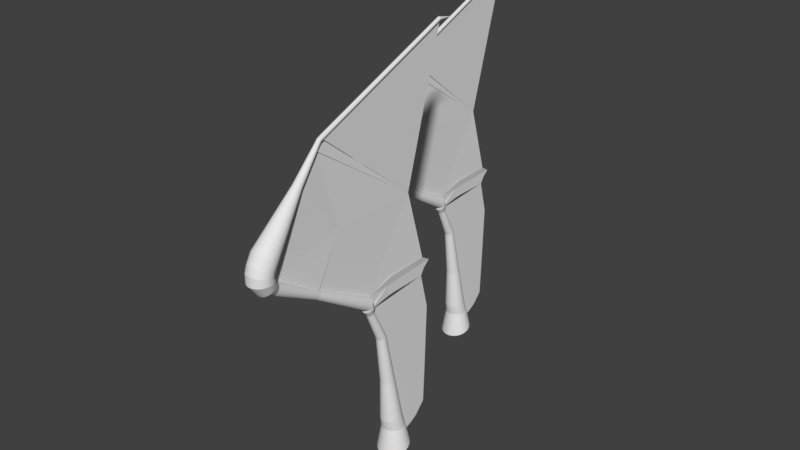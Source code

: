 # Source: wings_first_try_bigger.blend  (saved by Blender 2.78.0; exported with 4.5.12 LTS)
import bpy
from mathutils import Matrix  # noqa: F401  (used for matrix-valued properties, if any)

bpy.ops.wm.read_factory_settings(use_empty=True)
scene = bpy.context.scene
scene.name = 'Scene'

# ---- collections
col_collection_1 = bpy.data.collections.new('Collection 1'); scene.collection.children.link(col_collection_1)

# ---- world
world_world = bpy.data.worlds.new('World'); scene.world = world_world
world_world.color = (0.05088, 0.05088, 0.05088)
world_world.use_sun_shadow = False
world_world.sun_shadow_jitter_overblur = 0.0
world_world.cycles.sampling_method = 'MANUAL'

# ---- meshes
me_cylinder_001 = bpy.data.meshes.new('Cylinder.001')
me_cylinder_001.from_pydata([(-4.619e-08, 1.428, -0.6086), (0.0, 1.095, 1.0), (0.271, 1.402, -0.6162), (0.1951, 1.076, 1.0), (0.5315, 1.326, -0.6384), (0.3827, 1.019, 1.0), (0.7717, 1.203, -0.6746), (0.5556, 0.9267, 1.0), (0.9821, 1.038, -0.7233), (0.7071, 0.8023, 1.0), (1.155, 0.8356, -0.7826), (0.8315, 0.6508, 1.0), (1.283, 0.6052, -0.8502), (0.9239, 0.4779, 1.0), (1.362, 0.3552, -0.9237), (0.9808, 0.2903, 1.0), (1.389, 0.09523, -1.0), (1.0, 0.09523, 1.0), (1.362, -0.1648, -1.076), (0.9808, -0.09986, 1.0), (1.283, -0.4148, -1.15), (0.9239, -0.2875, 1.0), (1.155, -0.6452, -1.217), (0.8315, -0.4603, 1.0), (0.9821, -0.8471, -1.277), (0.7071, -0.6119, 1.0), (0.7717, -1.013, -1.325), (0.5556, -0.7362, 1.0), (0.5315, -1.136, -1.362), (0.3827, -0.8286, 1.0), (0.271, -1.212, -1.384), (0.1951, -0.8856, 1.0), (-4.988e-07, -1.237, -1.391), (-3.258e-07, -0.9048, 1.0), (-0.271, -1.212, -1.384), (-0.1951, -0.8856, 1.0), (-0.5315, -1.136, -1.362), (-0.3827, -0.8286, 1.0), (-0.7717, -1.013, -1.325), (-0.5556, -0.7362, 1.0), (-0.9821, -0.8471, -1.277), (-0.7071, -0.6119, 1.0), (-1.155, -0.6452, -1.217), (-0.8315, -0.4603, 1.0), (-1.283, -0.4148, -1.15), (-0.9239, -0.2875, 1.0), (-1.362, -0.1648, -1.076), (-0.9808, -0.09986, 1.0), (-1.389, 0.09523, -1.0), (-1.0, 0.09523, 1.0), (-1.362, 0.3552, -0.9237), (-0.9808, 0.2903, 1.0), (-1.283, 0.6052, -0.8502), (-0.9239, 0.4779, 1.0), (-1.155, 0.8356, -0.7826), (-0.8315, 0.6508, 1.0), (-0.9821, 1.038, -0.7233), (-0.7071, 0.8023, 1.0), (-0.7717, 1.203, -0.6746), (-0.5556, 0.9267, 1.0), (-0.5315, 1.326, -0.6384), (-0.3827, 1.019, 1.0), (-0.271, 1.402, -0.6162), (-0.1951, 1.076, 1.0), (0.0, 1.058, 1.0), (0.1951, 1.039, 1.0), (0.3827, 0.9824, 1.0), (0.5556, 0.89, 1.0), (0.7071, 0.7656, 1.0), (0.8315, 0.6141, 1.0), (0.9239, 0.4412, 1.0), (0.9808, 0.2536, 1.0), (1.0, 0.05849, 1.0), (0.9808, -0.1366, 1.0), (0.9239, -0.3242, 1.0), (0.8315, -0.4971, 1.0), (0.7071, -0.6486, 1.0), (0.5556, -0.773, 1.0), (0.3827, -0.8654, 1.0), (0.1951, -0.9223, 1.0), (-3.258e-07, -0.9415, 1.0), (-0.1951, -0.9223, 1.0), (-0.3827, -0.8654, 1.0), (-0.5556, -0.773, 1.0), (-0.7071, -0.6486, 1.0), (-0.8315, -0.4971, 1.0), (-0.9239, -0.3242, 1.0), (-0.9808, -0.1366, 1.0), (-1.0, 0.05849, 1.0), (-0.9808, 0.2536, 1.0), (-0.9239, 0.4412, 1.0), (-0.8315, 0.6141, 1.0), (-0.7071, 0.7656, 1.0), (-0.5556, 0.89, 1.0), (-0.3827, 0.9824, 1.0), (-0.1951, 1.039, 1.0), (1.009e-08, 0.6991, 2.231), (0.1785, 0.6819, 2.227), (0.3502, 0.6308, 2.217), (0.5084, 0.5478, 2.201), (0.647, 0.4362, 2.179), (0.7608, 0.3001, 2.152), (0.8454, 0.1449, 2.122), (0.8974, -0.02353, 2.089), (0.915, -0.1987, 2.054), (0.8974, -0.3738, 2.02), (0.8454, -0.5423, 1.987), (0.7608, -0.6975, 1.956), (0.647, -0.8335, 1.929), (0.5084, -0.9452, 1.907), (0.3502, -1.028, 1.891), (0.1785, -1.079, 1.881), (-2.881e-07, -1.097, 1.878), (-0.1785, -1.079, 1.881), (-0.3502, -1.028, 1.891), (-0.5084, -0.9452, 1.907), (-0.647, -0.8335, 1.929), (-0.7608, -0.6975, 1.956), (-0.8454, -0.5423, 1.987), (-0.8974, -0.3738, 2.02), (-0.915, -0.1987, 2.054), (-0.8974, -0.02353, 2.089), (-0.8454, 0.1449, 2.122), (-0.7608, 0.3001, 2.152), (-0.647, 0.4362, 2.179), (-0.5084, 0.5478, 2.201), (-0.3502, 0.6308, 2.217), (-0.1785, 0.6819, 2.227), (6.186e-08, -0.04606, 5.91), (0.1181, -0.05747, 5.908), (0.2316, -0.09127, 5.901), (0.3362, -0.1461, 5.891), (0.428, -0.22, 5.876), (0.5032, -0.31, 5.858), (0.5591, -0.4127, 5.838), (0.5936, -0.5241, 5.816), (0.6052, -0.6399, 5.794), (0.5936, -0.7558, 5.771), (0.5591, -0.8672, 5.749), (0.5032, -0.9698, 5.729), (0.428, -1.06, 5.711), (0.3362, -1.134, 5.697), (0.2316, -1.189, 5.686), (0.1181, -1.222, 5.679), (-1.353e-07, -1.234, 5.677), (-0.1181, -1.222, 5.679), (-0.2316, -1.189, 5.686), (-0.3362, -1.134, 5.697), (-0.428, -1.06, 5.711), (-0.5032, -0.9698, 5.729), (-0.5591, -0.8672, 5.749), (-0.5936, -0.7558, 5.771), (-0.6052, -0.6399, 5.794), (-0.5936, -0.5241, 5.816), (-0.5591, -0.4127, 5.838), (-0.5032, -0.31, 5.858), (-0.428, -0.22, 5.876), (-0.3362, -0.1461, 5.891), (-0.2316, -0.09127, 5.901), (-0.1181, -0.05747, 5.908), (-4.276e-06, -1.005, 10.43), (0.0826, -1.012, 10.43), (0.162, -1.034, 10.42), (0.2352, -1.07, 10.4), (0.2994, -1.117, 10.38), (0.3521, -1.176, 10.35), (0.3912, -1.242, 10.32), (0.4153, -1.314, 10.29), (0.4234, -1.389, 10.26), (0.4153, -1.464, 10.22), (0.3912, -1.537, 10.19), (0.3521, -1.603, 10.16), (0.2994, -1.661, 10.13), (0.2352, -1.709, 10.11), (0.162, -1.745, 10.09), (0.0826, -1.767, 10.08), (-4.414e-06, -1.774, 10.08), (-0.08261, -1.767, 10.08), (-0.162, -1.745, 10.09), (-0.2352, -1.709, 10.11), (-0.2994, -1.661, 10.13), (-0.3521, -1.603, 10.16), (-0.3912, -1.537, 10.19), (-0.4153, -1.464, 10.22), (-0.4234, -1.389, 10.26), (-0.4153, -1.314, 10.29), (-0.3912, -1.242, 10.32), (-0.3521, -1.176, 10.35), (-0.2994, -1.117, 10.38), (-0.2352, -1.07, 10.4), (-0.162, -1.034, 10.42), (-0.08261, -1.012, 10.43), (-4.283e-06, -2.325, 13.11), (0.06666, -2.331, 13.1), (0.1308, -2.349, 13.09), (0.1898, -2.378, 13.08), (0.2416, -2.416, 13.06), (0.2841, -2.463, 13.04), (0.3157, -2.517, 13.02), (0.3352, -2.575, 12.99), (0.3417, -2.636, 12.96), (0.3352, -2.696, 12.93), (0.3157, -2.755, 12.91), (0.2841, -2.808, 12.88), (0.2416, -2.855, 12.86), (0.1898, -2.894, 12.84), (0.1308, -2.923, 12.83), (0.06666, -2.94, 12.82), (-4.394e-06, -2.946, 12.82), (-0.06667, -2.94, 12.82), (-0.1308, -2.923, 12.83), (-0.1899, -2.894, 12.84), (-0.2416, -2.855, 12.86), (-0.2841, -2.808, 12.88), (-0.3157, -2.755, 12.91), (-0.3352, -2.696, 12.93), (-0.3417, -2.636, 12.96), (-0.3352, -2.575, 12.99), (-0.3157, -2.517, 13.02), (-0.2841, -2.463, 13.04), (-0.2416, -2.416, 13.06), (-0.1899, -2.378, 13.08), (-0.1308, -2.349, 13.09), (-0.06667, -2.331, 13.1), (-4.289e-06, -2.348, 13.31), (0.0796, -2.356, 13.3), (0.1561, -2.378, 13.3), (0.2267, -2.413, 13.29), (0.2885, -2.462, 13.27), (0.3393, -2.521, 13.25), (0.377, -2.588, 13.23), (0.4002, -2.66, 13.2), (0.408, -2.736, 13.18), (0.4002, -2.812, 13.16), (0.377, -2.884, 13.13), (0.3393, -2.952, 13.11), (0.2885, -3.01, 13.09), (0.2267, -3.059, 13.07), (0.1561, -3.094, 13.06), (0.0796, -3.116, 13.06), (-4.422e-06, -3.124, 13.05), (-0.07961, -3.116, 13.06), (-0.1562, -3.094, 13.06), (-0.2267, -3.059, 13.07), (-0.2885, -3.01, 13.09), (-0.3393, -2.952, 13.11), (-0.377, -2.884, 13.13), (-0.4002, -2.812, 13.16), (-0.408, -2.736, 13.18), (-0.4002, -2.66, 13.2), (-0.377, -2.588, 13.23), (-0.3393, -2.521, 13.25), (-0.2885, -2.462, 13.27), (-0.2267, -2.413, 13.29), (-0.1562, -2.378, 13.3), (-0.07961, -2.356, 13.3), (-5.255e-06, -2.335, 13.66), (0.1032, -2.345, 13.65), (0.2024, -2.374, 13.64), (0.2939, -2.42, 13.63), (0.3741, -2.483, 13.61), (0.4398, -2.559, 13.58), (0.4887, -2.646, 13.56), (0.5188, -2.74, 13.53), (0.529, -2.838, 13.49), (0.5188, -2.936, 13.46), (0.4887, -3.031, 13.43), (0.4398, -3.118, 13.4), (0.3741, -3.194, 13.38), (0.2939, -3.256, 13.36), (0.2024, -3.303, 13.34), (0.1032, -3.331, 13.33), (-5.427e-06, -3.341, 13.33), (-0.1032, -3.331, 13.33), (-0.2024, -3.303, 13.34), (-0.2939, -3.256, 13.36), (-0.3741, -3.194, 13.38), (-0.4399, -3.118, 13.4), (-0.4887, -3.031, 13.43), (-0.5188, -2.936, 13.46), (-0.529, -2.838, 13.49), (-0.5188, -2.74, 13.53), (-0.4887, -2.646, 13.56), (-0.4398, -2.559, 13.58), (-0.3741, -2.483, 13.61), (-0.2939, -2.42, 13.63), (-0.2024, -2.374, 13.64), (-0.1032, -2.345, 13.65), (-4.785e-06, -2.643, 14.41), (0.1121, -2.65, 14.4), (0.2199, -2.669, 14.38), (0.3193, -2.701, 14.34), (0.4064, -2.744, 14.28), (0.4779, -2.797, 14.21), (0.531, -2.856, 14.13), (0.5637, -2.921, 14.04), (0.5747, -2.988, 13.95), (0.5637, -3.056, 13.86), (0.531, -3.12, 13.78), (0.4779, -3.18, 13.7), (0.4064, -3.232, 13.63), (0.3193, -3.275, 13.57), (0.2199, -3.307, 13.53), (0.1121, -3.327, 13.5), (-4.972e-06, -3.333, 13.49), (-0.1121, -3.327, 13.5), (-0.2199, -3.307, 13.53), (-0.3193, -3.275, 13.57), (-0.4064, -3.232, 13.63), (-0.4779, -3.18, 13.7), (-0.531, -3.12, 13.78), (-0.5637, -3.056, 13.86), (-0.5747, -2.988, 13.95), (-0.5637, -2.921, 14.04), (-0.531, -2.856, 14.13), (-0.4779, -2.797, 14.21), (-0.4064, -2.744, 14.28), (-0.3193, -2.701, 14.34), (-0.2199, -2.669, 14.38), (-0.1121, -2.65, 14.4), (-9.178e-06, -8.088, 17.4), (0.0688, -8.092, 17.4), (0.135, -8.104, 17.38), (0.1959, -8.123, 17.35), (0.2494, -8.15, 17.32), (0.2932, -8.182, 17.28), (0.3258, -8.218, 17.23), (0.3459, -8.258, 17.17), (0.3527, -8.299, 17.12), (0.3459, -8.341, 17.06), (0.3258, -8.38, 17.01), (0.2932, -8.417, 16.96), (0.2494, -8.449, 16.92), (0.1959, -8.475, 16.88), (0.135, -8.495, 16.86), (0.0688, -8.507, 16.84), (-9.293e-06, -8.511, 16.84), (-0.06882, -8.507, 16.84), (-0.135, -8.495, 16.86), (-0.196, -8.475, 16.88), (-0.2494, -8.449, 16.92), (-0.2933, -8.417, 16.96), (-0.3259, -8.38, 17.01), (-0.3459, -8.341, 17.06), (-0.3527, -8.299, 17.12), (-0.3459, -8.258, 17.17), (-0.3259, -8.218, 17.23), (-0.2933, -8.182, 17.28), (-0.2494, -8.15, 17.32), (-0.196, -8.123, 17.35), (-0.135, -8.104, 17.38), (-0.06882, -8.092, 17.4), (-9.177e-06, -12.1, 19.97), (0.106, -12.11, 19.96), (0.2079, -12.13, 19.93), (0.3019, -12.16, 19.89), (0.3842, -12.2, 19.84), (0.4518, -12.25, 19.77), (0.502, -12.31, 19.7), (0.5329, -12.37, 19.62), (0.5433, -12.43, 19.53), (0.5329, -12.49, 19.45), (0.502, -12.56, 19.37), (0.4518, -12.61, 19.29), (0.3842, -12.66, 19.22), (0.3019, -12.7, 19.17), (0.2079, -12.73, 19.13), (0.106, -12.75, 19.11), (-9.354e-06, -12.76, 19.1), (-0.106, -12.75, 19.11), (-0.2079, -12.73, 19.13), (-0.3019, -12.7, 19.17), (-0.3842, -12.66, 19.22), (-0.4518, -12.61, 19.29), (-0.502, -12.56, 19.37), (-0.5329, -12.49, 19.45), (-0.5433, -12.43, 19.53), (-0.5329, -12.37, 19.62), (-0.502, -12.31, 19.7), (-0.4518, -12.25, 19.77), (-0.3842, -12.2, 19.84), (-0.3019, -12.16, 19.89), (-0.2079, -12.13, 19.93), (-0.106, -12.11, 19.96), (-9.189e-06, -12.4, 20.52), (0.1641, -12.41, 20.51), (0.3219, -12.45, 20.48), (0.4673, -12.51, 20.43), (0.5948, -12.59, 20.37), (0.6994, -12.7, 20.29), (0.7771, -12.81, 20.2), (0.825, -12.94, 20.11), (0.8411, -13.07, 20.01), (0.825, -13.2, 19.91), (0.7771, -13.32, 19.81), (0.6994, -13.44, 19.73), (0.5948, -13.54, 19.65), (0.4673, -13.62, 19.59), (0.3219, -13.68, 19.54), (0.1641, -13.72, 19.51), (-9.463e-06, -13.74, 19.5), (-0.1641, -13.72, 19.51), (-0.3219, -13.68, 19.54), (-0.4673, -13.62, 19.59), (-0.5948, -13.54, 19.65), (-0.6994, -13.44, 19.73), (-0.7771, -13.32, 19.81), (-0.825, -13.2, 19.91), (-0.8412, -13.07, 20.01), (-0.825, -12.94, 20.11), (-0.7771, -12.81, 20.2), (-0.6994, -12.7, 20.29), (-0.5948, -12.59, 20.37), (-0.4673, -12.51, 20.43), (-0.3219, -12.45, 20.48), (-0.1641, -12.41, 20.51), (-9.191e-06, -12.49, 20.64), (0.1981, -12.51, 20.64), (0.3886, -12.57, 20.63), (0.5642, -12.66, 20.63), (0.7181, -12.78, 20.62), (0.8444, -12.94, 20.61), (0.9382, -13.11, 20.6), (0.996, -13.3, 20.59), (1.016, -13.5, 20.58), (0.996, -13.7, 20.57), (0.9382, -13.89, 20.56), (0.8444, -14.07, 20.55), (0.7181, -14.22, 20.54), (0.5642, -14.34, 20.53), (0.3886, -14.44, 20.53), (0.1981, -14.5, 20.52), (-9.522e-06, -14.52, 20.52), (-0.1981, -14.5, 20.52), (-0.3886, -14.44, 20.53), (-0.5642, -14.34, 20.53), (-0.7181, -14.22, 20.54), (-0.8444, -14.07, 20.55), (-0.9382, -13.89, 20.56), (-0.996, -13.7, 20.57), (-1.016, -13.5, 20.58), (-0.996, -13.3, 20.59), (-0.9382, -13.11, 20.6), (-0.8444, -12.94, 20.61), (-0.7181, -12.78, 20.62), (-0.5642, -12.66, 20.63), (-0.3886, -12.57, 20.63), (-0.1981, -12.51, 20.64), (-9.668e-06, -12.55, 20.76), (0.1981, -12.57, 20.77), (0.3886, -12.63, 20.78), (0.5642, -12.72, 20.81), (0.7181, -12.84, 20.84), (0.8444, -12.99, 20.89), (0.9382, -13.16, 20.94), (0.996, -13.34, 20.99), (1.016, -13.53, 21.05), (0.996, -13.72, 21.1), (0.9382, -13.9, 21.16), (0.8444, -14.07, 21.2), (0.7181, -14.22, 21.25), (0.5642, -14.34, 21.28), (0.3886, -14.43, 21.31), (0.1981, -14.48, 21.33), (-9.999e-06, -14.5, 21.33), (-0.1981, -14.48, 21.33), (-0.3886, -14.43, 21.31), (-0.5642, -14.34, 21.28), (-0.7181, -14.22, 21.25), (-0.8444, -14.07, 21.2), (-0.9382, -13.9, 21.16), (-0.996, -13.72, 21.1), (-1.016, -13.53, 21.05), (-0.996, -13.34, 20.99), (-0.9382, -13.16, 20.94), (-0.8444, -12.99, 20.89), (-0.7181, -12.84, 20.84), (-0.5642, -12.72, 20.81), (-0.3886, -12.63, 20.78), (-0.1981, -12.57, 20.77), (-9.664e-06, -12.52, 20.98), (0.1981, -12.53, 20.99), (0.3886, -12.58, 21.02), (0.5642, -12.67, 21.06), (0.7181, -12.78, 21.12), (0.8444, -12.91, 21.2), (0.9382, -13.06, 21.28), (0.996, -13.23, 21.37), (1.016, -13.4, 21.47), (0.996, -13.58, 21.56), (0.9382, -13.75, 21.66), (0.8444, -13.9, 21.74), (0.7181, -14.03, 21.82), (0.5642, -14.14, 21.88), (0.3886, -14.23, 21.92), (0.1981, -14.28, 21.95), (-9.995e-06, -14.29, 21.96), (-0.1981, -14.28, 21.95), (-0.3886, -14.23, 21.92), (-0.5642, -14.14, 21.88), (-0.7181, -14.03, 21.82), (-0.8444, -13.9, 21.74), (-0.9382, -13.75, 21.66), (-0.996, -13.58, 21.56), (-1.016, -13.4, 21.47), (-0.996, -13.23, 21.37), (-0.9382, -13.06, 21.28), (-0.8444, -12.91, 21.2), (-0.7181, -12.78, 21.12), (-0.5642, -12.67, 21.06), (-0.3886, -12.58, 21.02), (-0.1981, -12.53, 20.99), (-8.723e-06, -12.25, 21.5), (0.1981, -12.26, 21.51), (0.3886, -12.31, 21.55), (0.5642, -12.38, 21.61), (0.7181, -12.48, 21.69), (0.8444, -12.59, 21.79), (0.9382, -12.73, 21.9), (0.996, -12.87, 22.03), (1.016, -13.03, 22.15), (0.996, -13.18, 22.28), (0.9382, -13.32, 22.4), (0.8444, -13.46, 22.52), (0.7181, -13.58, 22.62), (0.5642, -13.67, 22.7), (0.3886, -13.75, 22.76), (0.1981, -13.79, 22.79), (-9.054e-06, -13.8, 22.81), (-0.1981, -13.79, 22.79), (-0.3886, -13.75, 22.76), (-0.5642, -13.67, 22.7), (-0.7181, -13.58, 22.62), (-0.8444, -13.46, 22.52), (-0.9382, -13.32, 22.4), (-0.996, -13.18, 22.28), (-1.016, -13.03, 22.15), (-0.996, -12.87, 22.03), (-0.9382, -12.73, 21.9), (-0.8444, -12.59, 21.79), (-0.7181, -12.48, 21.69), (-0.5642, -12.38, 21.61), (-0.3886, -12.31, 21.55), (-0.1981, -12.26, 21.51), (-3.759e-06, -9.42, 25.87), (0.07302, -9.425, 25.87), (0.1432, -9.442, 25.89), (0.208, -9.468, 25.91), (0.2647, -9.504, 25.94), (0.3112, -9.547, 25.98), (0.3458, -9.597, 26.02), (0.3671, -9.651, 26.06), (0.3743, -9.706, 26.11), (0.3671, -9.762, 26.16), (0.3458, -9.816, 26.2), (0.3112, -9.866, 26.24), (0.2647, -9.909, 26.28), (0.208, -9.945, 26.31), (0.1432, -9.971, 26.33), (0.07302, -9.988, 26.35), (-3.881e-06, -9.993, 26.35), (-0.07303, -9.988, 26.35), (-0.1433, -9.971, 26.33), (-0.208, -9.945, 26.31), (-0.2647, -9.909, 26.28), (-0.3112, -9.866, 26.24), (-0.3458, -9.816, 26.2), (-0.3671, -9.762, 26.16), (-0.3743, -9.706, 26.11), (-0.3671, -9.651, 26.06), (-0.3458, -9.597, 26.02), (-0.3112, -9.547, 25.98), (-0.2647, -9.504, 25.94), (-0.208, -9.468, 25.91), (-0.1433, -9.442, 25.89), (-0.07303, -9.425, 25.87), (-5.149e-06, -7.8, 28.04), (0.04244, -7.803, 28.05), (0.08326, -7.812, 28.05), (0.1209, -7.828, 28.07), (0.1538, -7.848, 28.08), (0.1809, -7.874, 28.11), (0.201, -7.902, 28.13), (0.2134, -7.934, 28.16), (0.2176, -7.966, 28.18), (0.2134, -7.999, 28.21), (0.201, -8.03, 28.24), (0.1809, -8.059, 28.26), (0.1538, -8.084, 28.28), (0.1209, -8.105, 28.3), (0.08326, -8.12, 28.31), (0.04244, -8.13, 28.32), (-5.22e-06, -8.133, 28.32), (-0.04245, -8.13, 28.32), (-0.08327, -8.12, 28.31), (-0.1209, -8.105, 28.3), (-0.1539, -8.084, 28.28), (-0.1809, -8.059, 28.26), (-0.201, -8.03, 28.24), (-0.2134, -7.999, 28.21), (-0.2176, -7.966, 28.18), (-0.2134, -7.934, 28.16), (-0.201, -7.902, 28.13), (-0.1809, -7.874, 28.11), (-0.1539, -7.848, 28.08), (-0.1209, -7.828, 28.07), (-0.08327, -7.812, 28.05), (-0.04245, -7.803, 28.05), (-4.204e-06, -7.515, 28.43), (0.03706, -7.518, 28.43), (0.0727, -7.526, 28.44), (0.1055, -7.539, 28.45), (0.1343, -7.557, 28.46), (0.158, -7.579, 28.48), (0.1755, -7.605, 28.5), (0.1863, -7.632, 28.52), (0.19, -7.66, 28.55), (0.1863, -7.689, 28.57), (0.1755, -7.716, 28.6), (0.158, -7.741, 28.62), (0.1343, -7.763, 28.63), (0.1055, -7.781, 28.65), (0.0727, -7.795, 28.66), (0.03706, -7.803, 28.67), (-4.265e-06, -7.806, 28.67), (-0.03707, -7.803, 28.67), (-0.0727, -7.795, 28.66), (-0.1055, -7.781, 28.65), (-0.1343, -7.763, 28.63), (-0.158, -7.741, 28.62), (-0.1755, -7.716, 28.6), (-0.1863, -7.689, 28.57), (-0.19, -7.66, 28.55), (-0.1863, -7.632, 28.52), (-0.1755, -7.605, 28.5), (-0.158, -7.579, 28.48), (-0.1343, -7.557, 28.46), (-0.1055, -7.539, 28.45), (-0.0727, -7.526, 28.44), (-0.03707, -7.518, 28.43), (-5.631e-06, -7.415, 28.58), (0.03706, -7.416, 28.58), (0.07269, -7.421, 28.59), (0.1055, -7.428, 28.6), (0.1343, -7.438, 28.63), (0.158, -7.449, 28.65), (0.1755, -7.463, 28.68), (0.1863, -7.477, 28.71), (0.19, -7.492, 28.75), (0.1863, -7.507, 28.78), (0.1755, -7.521, 28.82), (0.158, -7.535, 28.85), (0.1343, -7.546, 28.87), (0.1055, -7.556, 28.89), (0.07269, -7.563, 28.91), (0.03706, -7.568, 28.92), (-5.693e-06, -7.569, 28.92), (-0.03707, -7.568, 28.92), (-0.07271, -7.563, 28.91), (-0.1055, -7.556, 28.89), (-0.1343, -7.546, 28.87), (-0.158, -7.535, 28.85), (-0.1755, -7.521, 28.82), (-0.1863, -7.507, 28.78), (-0.19, -7.492, 28.75), (-0.1863, -7.477, 28.71), (-0.1755, -7.463, 28.68), (-0.158, -7.449, 28.65), (-0.1343, -7.438, 28.63), (-0.1055, -7.428, 28.6), (-0.0727, -7.421, 28.59), (-0.03707, -7.416, 28.58), (-6.589e-06, -7.144, 28.7), (0.03706, -7.145, 28.7), (0.07269, -7.149, 28.71), (0.1055, -7.156, 28.73), (0.1343, -7.165, 28.75), (0.158, -7.176, 28.77), (0.1755, -7.189, 28.8), (0.1863, -7.202, 28.84), (0.19, -7.217, 28.87), (0.1863, -7.231, 28.91), (0.1755, -7.245, 28.94), (0.158, -7.257, 28.97), (0.1343, -7.268, 29.0), (0.1055, -7.278, 29.02), (0.07269, -7.284, 29.03), (0.03706, -7.289, 29.04), (-6.651e-06, -7.29, 29.05), (-0.03707, -7.289, 29.04), (-0.07271, -7.284, 29.03), (-0.1056, -7.278, 29.02), (-0.1343, -7.268, 29.0), (-0.158, -7.257, 28.97), (-0.1755, -7.245, 28.94), (-0.1863, -7.231, 28.91), (-0.19, -7.217, 28.87), (-0.1863, -7.202, 28.84), (-0.1755, -7.189, 28.8), (-0.158, -7.176, 28.77), (-0.1343, -7.165, 28.75), (-0.1055, -7.156, 28.73), (-0.07271, -7.149, 28.71), (-0.03707, -7.145, 28.7), (-5.222e-05, 5.455, 33.99), (0.03151, 5.454, 33.99), (0.06186, 5.451, 34.0), (0.08983, 5.445, 34.01), (0.1143, 5.437, 34.03), (0.1345, 5.428, 34.05), (0.1494, 5.417, 34.08), (0.1586, 5.405, 34.11), (0.1617, 5.393, 34.13), (0.1586, 5.381, 34.16), (0.1494, 5.369, 34.19), (0.1345, 5.358, 34.22), (0.1143, 5.349, 34.24), (0.08983, 5.341, 34.26), (0.06186, 5.335, 34.27), (0.03151, 5.332, 34.28), (-5.227e-05, 5.331, 34.28), (-0.03161, 5.332, 34.28), (-0.06196, 5.335, 34.27), (-0.08993, 5.341, 34.26), (-0.1144, 5.349, 34.24), (-0.1346, 5.358, 34.22), (-0.1495, 5.369, 34.19), (-0.1587, 5.381, 34.16), (-0.1618, 5.393, 34.13), (-0.1587, 5.405, 34.11), (-0.1495, 5.417, 34.08), (-0.1346, 5.428, 34.05), (-0.1144, 5.437, 34.03), (-0.08993, 5.445, 34.01), (-0.06196, 5.451, 34.0), (-0.03161, 5.454, 33.99), (-5.745e-05, 6.807, 33.96), (-8.723e-06, -12.25, 21.5), (-8.723e-06, -5.87, 21.5), (-8.723e-06, 1.901, 21.45), (-4.785e-06, -0.8156, 16.11), (0.1121, -0.3024, 15.17), (0.1121, 0.2698, 15.19), (-5.258e-06, -0.5705, 14.4), (-5.261e-06, 0.04608, 14.44), (-4.294e-06, -0.4452, 13.94), (-4.294e-06, 0.07572, 13.94), (-4.286e-06, -0.5394, 13.48), (-4.286e-06, 0.226, 13.54), (-4.286e-06, 1.13, 13.53), (-4.286e-06, 3.555, 13.52), (0.1121, 1.057, 15.22), (0.1121, 1.057, 15.22), (0.1121, 3.543, 15.24), (-5.261e-06, 0.9072, 14.5), (-5.262e-06, 4.528, 14.62), (-4.295e-06, 1.064, 14.02), (-4.295e-06, 3.922, 14.11), (-4.276e-06, -0.1884, 10.6), (-4.276e-06, 0.5643, 10.5), (-4.276e-06, 1.342, 10.39), (-4.276e-06, 4.347, 10.36), (-4.619e-08, 1.814, -0.4249), (-4.619e-08, 2.365, -0.2045), (-4.619e-08, 3.063, 0.1813), (-4.619e-08, 4.0, 1.173), (-4.619e-08, 4.127, 4.03), (-4.619e-08, 4.127, 4.03)], [(512, 737), (289, 741), (224, 745), (742, 751), (751, 752), (160, 758), (758, 759), (759, 760), (760, 761), (747, 758), (748, 759), (749, 760), (740, 741), (765, 766), (766, 767), (760, 764), (759, 763), (758, 762)], [(0, 1, 3, 2), (2, 3, 5, 4), (4, 5, 7, 6), (6, 7, 9, 8), (8, 9, 11, 10), (10, 11, 13, 12), (12, 13, 15, 14), (14, 15, 17, 16), (16, 17, 19, 18), (18, 19, 21, 20), (20, 21, 23, 22), (22, 23, 25, 24), (24, 25, 27, 26), (26, 27, 29, 28), (28, 29, 31, 30), (30, 31, 33, 32), (32, 33, 35, 34), (34, 35, 37, 36), (36, 37, 39, 38), (38, 39, 41, 40), (40, 41, 43, 42), (42, 43, 45, 44), (44, 45, 47, 46), (46, 47, 49, 48), (48, 49, 51, 50), (50, 51, 53, 52), (52, 53, 55, 54), (54, 55, 57, 56), (56, 57, 59, 58), (58, 59, 61, 60), (51, 49, 88, 89), (60, 61, 63, 62), (62, 63, 1, 0), (0, 2, 4, 6, 8, 10, 12, 14, 16, 18, 20, 22, 24, 26, 28, 30, 32, 34, 36, 38, 40, 42, 44, 46, 48, 50, 52, 54, 56, 58, 60, 62), (70, 69, 101, 102), (7, 5, 66, 67), (25, 23, 75, 76), (43, 41, 84, 85), (61, 59, 93, 94), (17, 15, 71, 72), (35, 33, 80, 81), (53, 51, 89, 90), (9, 7, 67, 68), (27, 25, 76, 77), (45, 43, 85, 86), (63, 61, 94, 95), (19, 17, 72, 73), (37, 35, 81, 82), (55, 53, 90, 91), (11, 9, 68, 69), (29, 27, 77, 78), (47, 45, 86, 87), (3, 1, 64, 65), (1, 63, 95, 64), (21, 19, 73, 74), (39, 37, 82, 83), (57, 55, 91, 92), (13, 11, 69, 70), (31, 29, 78, 79), (49, 47, 87, 88), (5, 3, 65, 66), (23, 21, 74, 75), (41, 39, 83, 84), (59, 57, 92, 93), (15, 13, 70, 71), (33, 31, 79, 80), (105, 104, 136, 137), (84, 83, 115, 116), (71, 70, 102, 103), (85, 84, 116, 117), (72, 71, 103, 104), (86, 85, 117, 118), (73, 72, 104, 105), (87, 86, 118, 119), (74, 73, 105, 106), (88, 87, 119, 120), (75, 74, 106, 107), (89, 88, 120, 121), (76, 75, 107, 108), (90, 89, 121, 122), (77, 76, 108, 109), (91, 90, 122, 123), (78, 77, 109, 110), (65, 64, 96, 97), (92, 91, 123, 124), (79, 78, 110, 111), (66, 65, 97, 98), (93, 92, 124, 125), (80, 79, 111, 112), (67, 66, 98, 99), (94, 93, 125, 126), (81, 80, 112, 113), (68, 67, 99, 100), (95, 94, 126, 127), (82, 81, 113, 114), (69, 68, 100, 101), (64, 95, 127, 96), (83, 82, 114, 115), (154, 153, 185, 186), (119, 118, 150, 151), (106, 105, 137, 138), (120, 119, 151, 152), (107, 106, 138, 139), (121, 120, 152, 153), (108, 107, 139, 140), (122, 121, 153, 154), (109, 108, 140, 141), (123, 122, 154, 155), (110, 109, 141, 142), (97, 96, 128, 129), (124, 123, 155, 156), (111, 110, 142, 143), (98, 97, 129, 130), (125, 124, 156, 157), (112, 111, 143, 144), (99, 98, 130, 131), (126, 125, 157, 158), (113, 112, 144, 145), (100, 99, 131, 132), (127, 126, 158, 159), (114, 113, 145, 146), (101, 100, 132, 133), (96, 127, 159, 128), (115, 114, 146, 147), (102, 101, 133, 134), (116, 115, 147, 148), (103, 102, 134, 135), (117, 116, 148, 149), (104, 103, 135, 136), (118, 117, 149, 150), (162, 161, 193, 194), (141, 140, 172, 173), (155, 154, 186, 187), (142, 141, 173, 174), (129, 128, 160, 161), (156, 155, 187, 188), (143, 142, 174, 175), (130, 129, 161, 162), (157, 156, 188, 189), (144, 143, 175, 176), (131, 130, 162, 163), (158, 157, 189, 190), (145, 144, 176, 177), (132, 131, 163, 164), (159, 158, 190, 191), (146, 145, 177, 178), (133, 132, 164, 165), (128, 159, 191, 160), (147, 146, 178, 179), (134, 133, 165, 166), (148, 147, 179, 180), (135, 134, 166, 167), (149, 148, 180, 181), (136, 135, 167, 168), (150, 149, 181, 182), (137, 136, 168, 169), (151, 150, 182, 183), (138, 137, 169, 170), (152, 151, 183, 184), (139, 138, 170, 171), (153, 152, 184, 185), (140, 139, 171, 172), (197, 196, 228, 229), (189, 188, 220, 221), (176, 175, 207, 208), (163, 162, 194, 195), (190, 189, 221, 222), (177, 176, 208, 209), (164, 163, 195, 196), (191, 190, 222, 223), (178, 177, 209, 210), (165, 164, 196, 197), (160, 191, 223, 192), (179, 178, 210, 211), (166, 165, 197, 198), (180, 179, 211, 212), (167, 166, 198, 199), (181, 180, 212, 213), (168, 167, 199, 200), (182, 181, 213, 214), (169, 168, 200, 201), (183, 182, 214, 215), (170, 169, 201, 202), (184, 183, 215, 216), (171, 170, 202, 203), (185, 184, 216, 217), (172, 171, 203, 204), (186, 185, 217, 218), (173, 172, 204, 205), (187, 186, 218, 219), (174, 173, 205, 206), (161, 160, 192, 193), (188, 187, 219, 220), (175, 174, 206, 207), (232, 231, 263, 264), (192, 223, 255, 224), (211, 210, 242, 243), (198, 197, 229, 230), (212, 211, 243, 244), (199, 198, 230, 231), (213, 212, 244, 245), (200, 199, 231, 232), (214, 213, 245, 246), (201, 200, 232, 233), (215, 214, 246, 247), (202, 201, 233, 234), (216, 215, 247, 248), (203, 202, 234, 235), (217, 216, 248, 249), (204, 203, 235, 236), (218, 217, 249, 250), (205, 204, 236, 237), (219, 218, 250, 251), (206, 205, 237, 238), (193, 192, 224, 225), (220, 219, 251, 252), (207, 206, 238, 239), (194, 193, 225, 226), (221, 220, 252, 253), (208, 207, 239, 240), (195, 194, 226, 227), (222, 221, 253, 254), (209, 208, 240, 241), (196, 195, 227, 228), (223, 222, 254, 255), (210, 209, 241, 242), (267, 266, 298, 299), (246, 245, 277, 278), (233, 232, 264, 265), (247, 246, 278, 279), (234, 233, 265, 266), (248, 247, 279, 280), (235, 234, 266, 267), (249, 248, 280, 281), (236, 235, 267, 268), (250, 249, 281, 282), (237, 236, 268, 269), (251, 250, 282, 283), (238, 237, 269, 270), (225, 224, 256, 257), (252, 251, 283, 284), (239, 238, 270, 271), (226, 225, 257, 258), (253, 252, 284, 285), (240, 239, 271, 272), (227, 226, 258, 259), (254, 253, 285, 286), (241, 240, 272, 273), (228, 227, 259, 260), (255, 254, 286, 287), (242, 241, 273, 274), (229, 228, 260, 261), (224, 255, 287, 256), (243, 242, 274, 275), (230, 229, 261, 262), (244, 243, 275, 276), (231, 230, 262, 263), (245, 244, 276, 277), (302, 301, 333, 334), (281, 280, 312, 313), (268, 267, 299, 300), (282, 281, 313, 314), (269, 268, 300, 301), (283, 282, 314, 315), (270, 269, 301, 302), (257, 256, 288, 289), (284, 283, 315, 316), (271, 270, 302, 303), (258, 257, 289, 290), (285, 284, 316, 317), (272, 271, 303, 304), (259, 258, 290, 291), (286, 285, 317, 318), (273, 272, 304, 305), (260, 259, 291, 292), (287, 286, 318, 319), (274, 273, 305, 306), (261, 260, 292, 293), (256, 287, 319, 288), (275, 274, 306, 307), (262, 261, 293, 294), (276, 275, 307, 308), (263, 262, 294, 295), (277, 276, 308, 309), (264, 263, 295, 296), (278, 277, 309, 310), (265, 264, 296, 297), (279, 278, 310, 311), (266, 265, 297, 298), (280, 279, 311, 312), (337, 336, 368, 369), (289, 288, 320, 321), (316, 315, 347, 348), (303, 302, 334, 335), (290, 289, 321, 322), (317, 316, 348, 349), (304, 303, 335, 336), (291, 290, 322, 323), (318, 317, 349, 350), (305, 304, 336, 337), (292, 291, 323, 324), (319, 318, 350, 351), (306, 305, 337, 338), (293, 292, 324, 325), (288, 319, 351, 320), (307, 306, 338, 339), (294, 293, 325, 326), (308, 307, 339, 340), (295, 294, 326, 327), (309, 308, 340, 341), (296, 295, 327, 328), (310, 309, 341, 342), (297, 296, 328, 329), (311, 310, 342, 343), (298, 297, 329, 330), (312, 311, 343, 344), (299, 298, 330, 331), (313, 312, 344, 345), (300, 299, 331, 332), (314, 313, 345, 346), (301, 300, 332, 333), (315, 314, 346, 347), (372, 371, 403, 404), (324, 323, 355, 356), (351, 350, 382, 383), (338, 337, 369, 370), (325, 324, 356, 357), (320, 351, 383, 352), (339, 338, 370, 371), (326, 325, 357, 358), (340, 339, 371, 372), (327, 326, 358, 359), (341, 340, 372, 373), (328, 327, 359, 360), (342, 341, 373, 374), (329, 328, 360, 361), (343, 342, 374, 375), (330, 329, 361, 362), (344, 343, 375, 376), (331, 330, 362, 363), (345, 344, 376, 377), (332, 331, 363, 364), (346, 345, 377, 378), (333, 332, 364, 365), (347, 346, 378, 379), (334, 333, 365, 366), (321, 320, 352, 353), (348, 347, 379, 380), (335, 334, 366, 367), (322, 321, 353, 354), (349, 348, 380, 381), (336, 335, 367, 368), (323, 322, 354, 355), (350, 349, 381, 382), (407, 406, 438, 439), (359, 358, 390, 391), (373, 372, 404, 405), (360, 359, 391, 392), (374, 373, 405, 406), (361, 360, 392, 393), (375, 374, 406, 407), (362, 361, 393, 394), (376, 375, 407, 408), (363, 362, 394, 395), (377, 376, 408, 409), (364, 363, 395, 396), (378, 377, 409, 410), (365, 364, 396, 397), (379, 378, 410, 411), (366, 365, 397, 398), (353, 352, 384, 385), (380, 379, 411, 412), (367, 366, 398, 399), (354, 353, 385, 386), (381, 380, 412, 413), (368, 367, 399, 400), (355, 354, 386, 387), (382, 381, 413, 414), (369, 368, 400, 401), (356, 355, 387, 388), (383, 382, 414, 415), (370, 369, 401, 402), (357, 356, 388, 389), (352, 383, 415, 384), (371, 370, 402, 403), (358, 357, 389, 390), (442, 441, 473, 474), (394, 393, 425, 426), (408, 407, 439, 440), (395, 394, 426, 427), (409, 408, 440, 441), (396, 395, 427, 428), (410, 409, 441, 442), (397, 396, 428, 429), (411, 410, 442, 443), (398, 397, 429, 430), (385, 384, 416, 417), (412, 411, 443, 444), (399, 398, 430, 431), (386, 385, 417, 418), (413, 412, 444, 445), (400, 399, 431, 432), (387, 386, 418, 419), (414, 413, 445, 446), (401, 400, 432, 433), (388, 387, 419, 420), (415, 414, 446, 447), (402, 401, 433, 434), (389, 388, 420, 421), (384, 415, 447, 416), (403, 402, 434, 435), (390, 389, 421, 422), (404, 403, 435, 436), (391, 390, 422, 423), (405, 404, 436, 437), (392, 391, 423, 424), (406, 405, 437, 438), (393, 392, 424, 425), (477, 476, 508, 509), (429, 428, 460, 461), (443, 442, 474, 475), (430, 429, 461, 462), (417, 416, 448, 449), (444, 443, 475, 476), (431, 430, 462, 463), (418, 417, 449, 450), (445, 444, 476, 477), (432, 431, 463, 464), (419, 418, 450, 451), (446, 445, 477, 478), (433, 432, 464, 465), (420, 419, 451, 452), (447, 446, 478, 479), (434, 433, 465, 466), (421, 420, 452, 453), (416, 447, 479, 448), (435, 434, 466, 467), (422, 421, 453, 454), (436, 435, 467, 468), (423, 422, 454, 455), (437, 436, 468, 469), (424, 423, 455, 456), (438, 437, 469, 470), (425, 424, 456, 457), (439, 438, 470, 471), (426, 425, 457, 458), (440, 439, 471, 472), (427, 426, 458, 459), (441, 440, 472, 473), (428, 427, 459, 460), (480, 511, 543, 512), (464, 463, 495, 496), (451, 450, 482, 483), (478, 477, 509, 510), (465, 464, 496, 497), (452, 451, 483, 484), (479, 478, 510, 511), (466, 465, 497, 498), (453, 452, 484, 485), (448, 479, 511, 480), (467, 466, 498, 499), (454, 453, 485, 486), (468, 467, 499, 500), (455, 454, 486, 487), (469, 468, 500, 501), (456, 455, 487, 488), (470, 469, 501, 502), (457, 456, 488, 489), (471, 470, 502, 503), (458, 457, 489, 490), (472, 471, 503, 504), (459, 458, 490, 491), (473, 472, 504, 505), (460, 459, 491, 492), (474, 473, 505, 506), (461, 460, 492, 493), (475, 474, 506, 507), (462, 461, 493, 494), (449, 448, 480, 481), (476, 475, 507, 508), (463, 462, 494, 495), (450, 449, 481, 482), (534, 533, 565, 566), (499, 498, 530, 531), (486, 485, 517, 518), (500, 499, 531, 532), (487, 486, 518, 519), (501, 500, 532, 533), (488, 487, 519, 520), (502, 501, 533, 534), (489, 488, 520, 521), (503, 502, 534, 535), (490, 489, 521, 522), (504, 503, 535, 536), (491, 490, 522, 523), (505, 504, 536, 537), (492, 491, 523, 524), (506, 505, 537, 538), (493, 492, 524, 525), (507, 506, 538, 539), (494, 493, 525, 526), (481, 480, 512, 513), (508, 507, 539, 540), (495, 494, 526, 527), (482, 481, 513, 514), (509, 508, 540, 541), (496, 495, 527, 528), (483, 482, 514, 515), (510, 509, 541, 542), (497, 496, 528, 529), (484, 483, 515, 516), (511, 510, 542, 543), (498, 497, 529, 530), (485, 484, 516, 517), (569, 568, 600, 601), (521, 520, 552, 553), (535, 534, 566, 567), (522, 521, 553, 554), (536, 535, 567, 568), (523, 522, 554, 555), (537, 536, 568, 569), (524, 523, 555, 556), (538, 537, 569, 570), (525, 524, 556, 557), (539, 538, 570, 571), (526, 525, 557, 558), (513, 512, 544, 545), (540, 539, 571, 572), (527, 526, 558, 559), (514, 513, 545, 546), (541, 540, 572, 573), (528, 527, 559, 560), (515, 514, 546, 547), (542, 541, 573, 574), (529, 528, 560, 561), (516, 515, 547, 548), (543, 542, 574, 575), (530, 529, 561, 562), (517, 516, 548, 549), (512, 543, 575, 544), (531, 530, 562, 563), (518, 517, 549, 550), (532, 531, 563, 564), (519, 518, 550, 551), (533, 532, 564, 565), (520, 519, 551, 552), (577, 576, 608, 609), (556, 555, 587, 588), (570, 569, 601, 602), (557, 556, 588, 589), (571, 570, 602, 603), (558, 557, 589, 590), (545, 544, 576, 577), (572, 571, 603, 604), (559, 558, 590, 591), (546, 545, 577, 578), (573, 572, 604, 605), (560, 559, 591, 592), (547, 546, 578, 579), (574, 573, 605, 606), (561, 560, 592, 593), (548, 547, 579, 580), (575, 574, 606, 607), (562, 561, 593, 594), (549, 548, 580, 581), (544, 575, 607, 576), (563, 562, 594, 595), (550, 549, 581, 582), (564, 563, 595, 596), (551, 550, 582, 583), (565, 564, 596, 597), (552, 551, 583, 584), (566, 565, 597, 598), (553, 552, 584, 585), (567, 566, 598, 599), (554, 553, 585, 586), (568, 567, 599, 600), (555, 554, 586, 587), (612, 611, 643, 644), (604, 603, 635, 636), (591, 590, 622, 623), (578, 577, 609, 610), (605, 604, 636, 637), (592, 591, 623, 624), (579, 578, 610, 611), (606, 605, 637, 638), (593, 592, 624, 625), (580, 579, 611, 612), (607, 606, 638, 639), (594, 593, 625, 626), (581, 580, 612, 613), (576, 607, 639, 608), (595, 594, 626, 627), (582, 581, 613, 614), (596, 595, 627, 628), (583, 582, 614, 615), (597, 596, 628, 629), (584, 583, 615, 616), (598, 597, 629, 630), (585, 584, 616, 617), (599, 598, 630, 631), (586, 585, 617, 618), (600, 599, 631, 632), (587, 586, 618, 619), (601, 600, 632, 633), (588, 587, 619, 620), (602, 601, 633, 634), (589, 588, 620, 621), (603, 602, 634, 635), (590, 589, 621, 622), (647, 646, 678, 679), (639, 638, 670, 671), (626, 625, 657, 658), (613, 612, 644, 645), (608, 639, 671, 640), (627, 626, 658, 659), (614, 613, 645, 646), (628, 627, 659, 660), (615, 614, 646, 647), (629, 628, 660, 661), (616, 615, 647, 648), (630, 629, 661, 662), (617, 616, 648, 649), (631, 630, 662, 663), (618, 617, 649, 650), (632, 631, 663, 664), (619, 618, 650, 651), (633, 632, 664, 665), (620, 619, 651, 652), (634, 633, 665, 666), (621, 620, 652, 653), (635, 634, 666, 667), (622, 621, 653, 654), (609, 608, 640, 641), (636, 635, 667, 668), (623, 622, 654, 655), (610, 609, 641, 642), (637, 636, 668, 669), (624, 623, 655, 656), (611, 610, 642, 643), (638, 637, 669, 670), (625, 624, 656, 657), (682, 681, 713, 714), (661, 660, 692, 693), (648, 647, 679, 680), (662, 661, 693, 694), (649, 648, 680, 681), (663, 662, 694, 695), (650, 649, 681, 682), (664, 663, 695, 696), (651, 650, 682, 683), (665, 664, 696, 697), (652, 651, 683, 684), (666, 665, 697, 698), (653, 652, 684, 685), (667, 666, 698, 699), (654, 653, 685, 686), (641, 640, 672, 673), (668, 667, 699, 700), (655, 654, 686, 687), (642, 641, 673, 674), (669, 668, 700, 701), (656, 655, 687, 688), (643, 642, 674, 675), (670, 669, 701, 702), (657, 656, 688, 689), (644, 643, 675, 676), (671, 670, 702, 703), (658, 657, 689, 690), (645, 644, 676, 677), (640, 671, 703, 672), (659, 658, 690, 691), (646, 645, 677, 678), (660, 659, 691, 692), (717, 716, 736), (696, 695, 727, 728), (683, 682, 714, 715), (697, 696, 728, 729), (684, 683, 715, 716), (698, 697, 729, 730), (685, 684, 716, 717), (699, 698, 730, 731), (686, 685, 717, 718), (673, 672, 704, 705), (700, 699, 731, 732), (687, 686, 718, 719), (674, 673, 705, 706), (701, 700, 732, 733), (688, 687, 719, 720), (675, 674, 706, 707), (702, 701, 733, 734), (689, 688, 720, 721), (676, 675, 707, 708), (703, 702, 734, 735), (690, 689, 721, 722), (677, 676, 708, 709), (672, 703, 735, 704), (691, 690, 722, 723), (678, 677, 709, 710), (692, 691, 723, 724), (679, 678, 710, 711), (693, 692, 724, 725), (680, 679, 711, 712), (694, 693, 725, 726), (681, 680, 712, 713), (695, 694, 726, 727), (731, 730, 736), (718, 717, 736), (705, 704, 736), (732, 731, 736), (719, 718, 736), (706, 705, 736), (733, 732, 736), (720, 719, 736), (707, 706, 736), (734, 733, 736), (721, 720, 736), (708, 707, 736), (735, 734, 736), (722, 721, 736), (709, 708, 736), (704, 735, 736), (723, 722, 736), (710, 709, 736), (724, 723, 736), (711, 710, 736), (725, 724, 736), (712, 711, 736), (726, 725, 736), (713, 712, 736), (727, 726, 736), (714, 713, 736), (728, 727, 736), (715, 714, 736), (729, 728, 736), (716, 715, 736), (730, 729, 736), (740, 288, 738), (738, 288, 320), (352, 321, 738, 737), (448, 384, 737, 480), (352, 737, 384), (739, 740, 738), (738, 545, 737), (702, 609, 577, 739), (738, 545, 607, 739), (739, 674, 704), (746, 748, 747, 745), (744, 746, 745, 743), (742, 744, 743, 741), (747, 192, 225, 745), (743, 745, 225, 256), (743, 256, 288, 741), (750, 749, 756, 757), (749, 748, 746, 756), (754, 756, 746, 744), (754, 744, 742, 752), (753, 755, 754, 752), (755, 757, 756, 754), (192, 160, 761, 750), (288, 753, 739), (762, 0, 1, 765, 764, 763), (767, 765, 1, 96), (761, 160, 96, 767)])
me_cylinder_001.use_remesh_preserve_volume = False
me_cylinder_001.use_remesh_preserve_attributes = False
me_cylinder_001.use_mirror_vertex_groups = False
me_cylinder_001.update()
me_cylinder = bpy.data.meshes.new('Cylinder')
me_cylinder.from_pydata([(-4.619e-08, 1.428, -0.6086), (0.0, 1.095, 1.0), (0.271, 1.402, -0.6162), (0.1951, 1.076, 1.0), (0.5315, 1.326, -0.6384), (0.3827, 1.019, 1.0), (0.7717, 1.203, -0.6746), (0.5556, 0.9267, 1.0), (0.9821, 1.038, -0.7233), (0.7071, 0.8023, 1.0), (1.155, 0.8356, -0.7826), (0.8315, 0.6508, 1.0), (1.283, 0.6052, -0.8502), (0.9239, 0.4779, 1.0), (1.362, 0.3552, -0.9237), (0.9808, 0.2903, 1.0), (1.389, 0.09523, -1.0), (1.0, 0.09523, 1.0), (1.362, -0.1648, -1.076), (0.9808, -0.09986, 1.0), (1.283, -0.4148, -1.15), (0.9239, -0.2875, 1.0), (1.155, -0.6452, -1.217), (0.8315, -0.4603, 1.0), (0.9821, -0.8471, -1.277), (0.7071, -0.6119, 1.0), (0.7717, -1.013, -1.325), (0.5556, -0.7362, 1.0), (0.5315, -1.136, -1.362), (0.3827, -0.8286, 1.0), (0.271, -1.212, -1.384), (0.1951, -0.8856, 1.0), (-4.988e-07, -1.237, -1.391), (-3.258e-07, -0.9048, 1.0), (-0.271, -1.212, -1.384), (-0.1951, -0.8856, 1.0), (-0.5315, -1.136, -1.362), (-0.3827, -0.8286, 1.0), (-0.7717, -1.013, -1.325), (-0.5556, -0.7362, 1.0), (-0.9821, -0.8471, -1.277), (-0.7071, -0.6119, 1.0), (-1.155, -0.6452, -1.217), (-0.8315, -0.4603, 1.0), (-1.283, -0.4148, -1.15), (-0.9239, -0.2875, 1.0), (-1.362, -0.1648, -1.076), (-0.9808, -0.09986, 1.0), (-1.389, 0.09523, -1.0), (-1.0, 0.09523, 1.0), (-1.362, 0.3552, -0.9237), (-0.9808, 0.2903, 1.0), (-1.283, 0.6052, -0.8502), (-0.9239, 0.4779, 1.0), (-1.155, 0.8356, -0.7826), (-0.8315, 0.6508, 1.0), (-0.9821, 1.038, -0.7233), (-0.7071, 0.8023, 1.0), (-0.7717, 1.203, -0.6746), (-0.5556, 0.9267, 1.0), (-0.5315, 1.326, -0.6384), (-0.3827, 1.019, 1.0), (-0.271, 1.402, -0.6162), (-0.1951, 1.076, 1.0), (0.0, 1.058, 1.0), (0.1951, 1.039, 1.0), (0.3827, 0.9824, 1.0), (0.5556, 0.89, 1.0), (0.7071, 0.7656, 1.0), (0.8315, 0.6141, 1.0), (0.9239, 0.4412, 1.0), (0.9808, 0.2536, 1.0), (1.0, 0.05849, 1.0), (0.9808, -0.1366, 1.0), (0.9239, -0.3242, 1.0), (0.8315, -0.4971, 1.0), (0.7071, -0.6486, 1.0), (0.5556, -0.773, 1.0), (0.3827, -0.8654, 1.0), (0.1951, -0.9223, 1.0), (-3.258e-07, -0.9415, 1.0), (-0.1951, -0.9223, 1.0), (-0.3827, -0.8654, 1.0), (-0.5556, -0.773, 1.0), (-0.7071, -0.6486, 1.0), (-0.8315, -0.4971, 1.0), (-0.9239, -0.3242, 1.0), (-0.9808, -0.1366, 1.0), (-1.0, 0.05849, 1.0), (-0.9808, 0.2536, 1.0), (-0.9239, 0.4412, 1.0), (-0.8315, 0.6141, 1.0), (-0.7071, 0.7656, 1.0), (-0.5556, 0.89, 1.0), (-0.3827, 0.9824, 1.0), (-0.1951, 1.039, 1.0), (1.009e-08, 0.6991, 2.231), (0.1785, 0.6819, 2.227), (0.3502, 0.6308, 2.217), (0.5084, 0.5478, 2.201), (0.647, 0.4362, 2.179), (0.7608, 0.3001, 2.152), (0.8454, 0.1449, 2.122), (0.8974, -0.02353, 2.089), (0.915, -0.1987, 2.054), (0.8974, -0.3738, 2.02), (0.8454, -0.5423, 1.987), (0.7608, -0.6975, 1.956), (0.647, -0.8335, 1.929), (0.5084, -0.9452, 1.907), (0.3502, -1.028, 1.891), (0.1785, -1.079, 1.881), (-2.881e-07, -1.097, 1.878), (-0.1785, -1.079, 1.881), (-0.3502, -1.028, 1.891), (-0.5084, -0.9452, 1.907), (-0.647, -0.8335, 1.929), (-0.7608, -0.6975, 1.956), (-0.8454, -0.5423, 1.987), (-0.8974, -0.3738, 2.02), (-0.915, -0.1987, 2.054), (-0.8974, -0.02353, 2.089), (-0.8454, 0.1449, 2.122), (-0.7608, 0.3001, 2.152), (-0.647, 0.4362, 2.179), (-0.5084, 0.5478, 2.201), (-0.3502, 0.6308, 2.217), (-0.1785, 0.6819, 2.227), (6.186e-08, -0.04606, 5.91), (0.1181, -0.05747, 5.908), (0.2316, -0.09127, 5.901), (0.3362, -0.1461, 5.891), (0.428, -0.22, 5.876), (0.5032, -0.31, 5.858), (0.5591, -0.4127, 5.838), (0.5936, -0.5241, 5.816), (0.6052, -0.6399, 5.794), (0.5936, -0.7558, 5.771), (0.5591, -0.8672, 5.749), (0.5032, -0.9698, 5.729), (0.428, -1.06, 5.711), (0.3362, -1.134, 5.697), (0.2316, -1.189, 5.686), (0.1181, -1.222, 5.679), (-1.353e-07, -1.234, 5.677), (-0.1181, -1.222, 5.679), (-0.2316, -1.189, 5.686), (-0.3362, -1.134, 5.697), (-0.428, -1.06, 5.711), (-0.5032, -0.9698, 5.729), (-0.5591, -0.8672, 5.749), (-0.5936, -0.7558, 5.771), (-0.6052, -0.6399, 5.794), (-0.5936, -0.5241, 5.816), (-0.5591, -0.4127, 5.838), (-0.5032, -0.31, 5.858), (-0.428, -0.22, 5.876), (-0.3362, -0.1461, 5.891), (-0.2316, -0.09127, 5.901), (-0.1181, -0.05747, 5.908), (-4.276e-06, -1.005, 10.43), (0.0826, -1.012, 10.43), (0.162, -1.034, 10.42), (0.2352, -1.07, 10.4), (0.2994, -1.117, 10.38), (0.3521, -1.176, 10.35), (0.3912, -1.242, 10.32), (0.4153, -1.314, 10.29), (0.4234, -1.389, 10.26), (0.4153, -1.464, 10.22), (0.3912, -1.537, 10.19), (0.3521, -1.603, 10.16), (0.2994, -1.661, 10.13), (0.2352, -1.709, 10.11), (0.162, -1.745, 10.09), (0.0826, -1.767, 10.08), (-4.414e-06, -1.774, 10.08), (-0.08261, -1.767, 10.08), (-0.162, -1.745, 10.09), (-0.2352, -1.709, 10.11), (-0.2994, -1.661, 10.13), (-0.3521, -1.603, 10.16), (-0.3912, -1.537, 10.19), (-0.4153, -1.464, 10.22), (-0.4234, -1.389, 10.26), (-0.4153, -1.314, 10.29), (-0.3912, -1.242, 10.32), (-0.3521, -1.176, 10.35), (-0.2994, -1.117, 10.38), (-0.2352, -1.07, 10.4), (-0.162, -1.034, 10.42), (-0.08261, -1.012, 10.43), (-4.283e-06, -2.325, 13.11), (0.06666, -2.331, 13.1), (0.1308, -2.349, 13.09), (0.1898, -2.378, 13.08), (0.2416, -2.416, 13.06), (0.2841, -2.463, 13.04), (0.3157, -2.517, 13.02), (0.3352, -2.575, 12.99), (0.3417, -2.636, 12.96), (0.3352, -2.696, 12.93), (0.3157, -2.755, 12.91), (0.2841, -2.808, 12.88), (0.2416, -2.855, 12.86), (0.1898, -2.894, 12.84), (0.1308, -2.923, 12.83), (0.06666, -2.94, 12.82), (-4.394e-06, -2.946, 12.82), (-0.06667, -2.94, 12.82), (-0.1308, -2.923, 12.83), (-0.1899, -2.894, 12.84), (-0.2416, -2.855, 12.86), (-0.2841, -2.808, 12.88), (-0.3157, -2.755, 12.91), (-0.3352, -2.696, 12.93), (-0.3417, -2.636, 12.96), (-0.3352, -2.575, 12.99), (-0.3157, -2.517, 13.02), (-0.2841, -2.463, 13.04), (-0.2416, -2.416, 13.06), (-0.1899, -2.378, 13.08), (-0.1308, -2.349, 13.09), (-0.06667, -2.331, 13.1), (-4.289e-06, -2.348, 13.31), (0.0796, -2.356, 13.3), (0.1561, -2.378, 13.3), (0.2267, -2.413, 13.29), (0.2885, -2.462, 13.27), (0.3393, -2.521, 13.25), (0.377, -2.588, 13.23), (0.4002, -2.66, 13.2), (0.408, -2.736, 13.18), (0.4002, -2.812, 13.16), (0.377, -2.884, 13.13), (0.3393, -2.952, 13.11), (0.2885, -3.01, 13.09), (0.2267, -3.059, 13.07), (0.1561, -3.094, 13.06), (0.0796, -3.116, 13.06), (-4.422e-06, -3.124, 13.05), (-0.07961, -3.116, 13.06), (-0.1562, -3.094, 13.06), (-0.2267, -3.059, 13.07), (-0.2885, -3.01, 13.09), (-0.3393, -2.952, 13.11), (-0.377, -2.884, 13.13), (-0.4002, -2.812, 13.16), (-0.408, -2.736, 13.18), (-0.4002, -2.66, 13.2), (-0.377, -2.588, 13.23), (-0.3393, -2.521, 13.25), (-0.2885, -2.462, 13.27), (-0.2267, -2.413, 13.29), (-0.1562, -2.378, 13.3), (-0.07961, -2.356, 13.3), (-5.255e-06, -2.335, 13.66), (0.1032, -2.345, 13.65), (0.2024, -2.374, 13.64), (0.2939, -2.42, 13.63), (0.3741, -2.483, 13.61), (0.4398, -2.559, 13.58), (0.4887, -2.646, 13.56), (0.5188, -2.74, 13.53), (0.529, -2.838, 13.49), (0.5188, -2.936, 13.46), (0.4887, -3.031, 13.43), (0.4398, -3.118, 13.4), (0.3741, -3.194, 13.38), (0.2939, -3.256, 13.36), (0.2024, -3.303, 13.34), (0.1032, -3.331, 13.33), (-5.427e-06, -3.341, 13.33), (-0.1032, -3.331, 13.33), (-0.2024, -3.303, 13.34), (-0.2939, -3.256, 13.36), (-0.3741, -3.194, 13.38), (-0.4399, -3.118, 13.4), (-0.4887, -3.031, 13.43), (-0.5188, -2.936, 13.46), (-0.529, -2.838, 13.49), (-0.5188, -2.74, 13.53), (-0.4887, -2.646, 13.56), (-0.4398, -2.559, 13.58), (-0.3741, -2.483, 13.61), (-0.2939, -2.42, 13.63), (-0.2024, -2.374, 13.64), (-0.1032, -2.345, 13.65), (-4.785e-06, -2.643, 14.41), (0.1121, -2.65, 14.4), (0.2199, -2.669, 14.38), (0.3193, -2.701, 14.34), (0.4064, -2.744, 14.28), (0.4779, -2.797, 14.21), (0.531, -2.856, 14.13), (0.5637, -2.921, 14.04), (0.5747, -2.988, 13.95), (0.5637, -3.056, 13.86), (0.531, -3.12, 13.78), (0.4779, -3.18, 13.7), (0.4064, -3.232, 13.63), (0.3193, -3.275, 13.57), (0.2199, -3.307, 13.53), (0.1121, -3.327, 13.5), (-4.972e-06, -3.333, 13.49), (-0.1121, -3.327, 13.5), (-0.2199, -3.307, 13.53), (-0.3193, -3.275, 13.57), (-0.4064, -3.232, 13.63), (-0.4779, -3.18, 13.7), (-0.531, -3.12, 13.78), (-0.5637, -3.056, 13.86), (-0.5747, -2.988, 13.95), (-0.5637, -2.921, 14.04), (-0.531, -2.856, 14.13), (-0.4779, -2.797, 14.21), (-0.4064, -2.744, 14.28), (-0.3193, -2.701, 14.34), (-0.2199, -2.669, 14.38), (-0.1121, -2.65, 14.4), (-9.178e-06, -8.088, 17.4), (0.0688, -8.092, 17.4), (0.135, -8.104, 17.38), (0.1959, -8.123, 17.35), (0.2494, -8.15, 17.32), (0.2932, -8.182, 17.28), (0.3258, -8.218, 17.23), (0.3459, -8.258, 17.17), (0.3527, -8.299, 17.12), (0.3459, -8.341, 17.06), (0.3258, -8.38, 17.01), (0.2932, -8.417, 16.96), (0.2494, -8.449, 16.92), (0.1959, -8.475, 16.88), (0.135, -8.495, 16.86), (0.0688, -8.507, 16.84), (-9.293e-06, -8.511, 16.84), (-0.06882, -8.507, 16.84), (-0.135, -8.495, 16.86), (-0.196, -8.475, 16.88), (-0.2494, -8.449, 16.92), (-0.2933, -8.417, 16.96), (-0.3259, -8.38, 17.01), (-0.3459, -8.341, 17.06), (-0.3527, -8.299, 17.12), (-0.3459, -8.258, 17.17), (-0.3259, -8.218, 17.23), (-0.2933, -8.182, 17.28), (-0.2494, -8.15, 17.32), (-0.196, -8.123, 17.35), (-0.135, -8.104, 17.38), (-0.06882, -8.092, 17.4), (-9.177e-06, -12.1, 19.97), (0.106, -12.11, 19.96), (0.2079, -12.13, 19.93), (0.3019, -12.16, 19.89), (0.3842, -12.2, 19.84), (0.4518, -12.25, 19.77), (0.502, -12.31, 19.7), (0.5329, -12.37, 19.62), (0.5433, -12.43, 19.53), (0.5329, -12.49, 19.45), (0.502, -12.56, 19.37), (0.4518, -12.61, 19.29), (0.3842, -12.66, 19.22), (0.3019, -12.7, 19.17), (0.2079, -12.73, 19.13), (0.106, -12.75, 19.11), (-9.354e-06, -12.76, 19.1), (-0.106, -12.75, 19.11), (-0.2079, -12.73, 19.13), (-0.3019, -12.7, 19.17), (-0.3842, -12.66, 19.22), (-0.4518, -12.61, 19.29), (-0.502, -12.56, 19.37), (-0.5329, -12.49, 19.45), (-0.5433, -12.43, 19.53), (-0.5329, -12.37, 19.62), (-0.502, -12.31, 19.7), (-0.4518, -12.25, 19.77), (-0.3842, -12.2, 19.84), (-0.3019, -12.16, 19.89), (-0.2079, -12.13, 19.93), (-0.106, -12.11, 19.96), (-9.189e-06, -12.4, 20.52), (0.1641, -12.41, 20.51), (0.3219, -12.45, 20.48), (0.4673, -12.51, 20.43), (0.5948, -12.59, 20.37), (0.6994, -12.7, 20.29), (0.7771, -12.81, 20.2), (0.825, -12.94, 20.11), (0.8411, -13.07, 20.01), (0.825, -13.2, 19.91), (0.7771, -13.32, 19.81), (0.6994, -13.44, 19.73), (0.5948, -13.54, 19.65), (0.4673, -13.62, 19.59), (0.3219, -13.68, 19.54), (0.1641, -13.72, 19.51), (-9.463e-06, -13.74, 19.5), (-0.1641, -13.72, 19.51), (-0.3219, -13.68, 19.54), (-0.4673, -13.62, 19.59), (-0.5948, -13.54, 19.65), (-0.6994, -13.44, 19.73), (-0.7771, -13.32, 19.81), (-0.825, -13.2, 19.91), (-0.8412, -13.07, 20.01), (-0.825, -12.94, 20.11), (-0.7771, -12.81, 20.2), (-0.6994, -12.7, 20.29), (-0.5948, -12.59, 20.37), (-0.4673, -12.51, 20.43), (-0.3219, -12.45, 20.48), (-0.1641, -12.41, 20.51), (-9.191e-06, -12.49, 20.64), (0.1981, -12.51, 20.64), (0.3886, -12.57, 20.63), (0.5642, -12.66, 20.63), (0.7181, -12.78, 20.62), (0.8444, -12.94, 20.61), (0.9382, -13.11, 20.6), (0.996, -13.3, 20.59), (1.016, -13.5, 20.58), (0.996, -13.7, 20.57), (0.9382, -13.89, 20.56), (0.8444, -14.07, 20.55), (0.7181, -14.22, 20.54), (0.5642, -14.34, 20.53), (0.3886, -14.44, 20.53), (0.1981, -14.5, 20.52), (-9.522e-06, -14.52, 20.52), (-0.1981, -14.5, 20.52), (-0.3886, -14.44, 20.53), (-0.5642, -14.34, 20.53), (-0.7181, -14.22, 20.54), (-0.8444, -14.07, 20.55), (-0.9382, -13.89, 20.56), (-0.996, -13.7, 20.57), (-1.016, -13.5, 20.58), (-0.996, -13.3, 20.59), (-0.9382, -13.11, 20.6), (-0.8444, -12.94, 20.61), (-0.7181, -12.78, 20.62), (-0.5642, -12.66, 20.63), (-0.3886, -12.57, 20.63), (-0.1981, -12.51, 20.64), (-9.668e-06, -12.55, 20.76), (0.1981, -12.57, 20.77), (0.3886, -12.63, 20.78), (0.5642, -12.72, 20.81), (0.7181, -12.84, 20.84), (0.8444, -12.99, 20.89), (0.9382, -13.16, 20.94), (0.996, -13.34, 20.99), (1.016, -13.53, 21.05), (0.996, -13.72, 21.1), (0.9382, -13.9, 21.16), (0.8444, -14.07, 21.2), (0.7181, -14.22, 21.25), (0.5642, -14.34, 21.28), (0.3886, -14.43, 21.31), (0.1981, -14.48, 21.33), (-9.999e-06, -14.5, 21.33), (-0.1981, -14.48, 21.33), (-0.3886, -14.43, 21.31), (-0.5642, -14.34, 21.28), (-0.7181, -14.22, 21.25), (-0.8444, -14.07, 21.2), (-0.9382, -13.9, 21.16), (-0.996, -13.72, 21.1), (-1.016, -13.53, 21.05), (-0.996, -13.34, 20.99), (-0.9382, -13.16, 20.94), (-0.8444, -12.99, 20.89), (-0.7181, -12.84, 20.84), (-0.5642, -12.72, 20.81), (-0.3886, -12.63, 20.78), (-0.1981, -12.57, 20.77), (-9.664e-06, -12.52, 20.98), (0.1981, -12.53, 20.99), (0.3886, -12.58, 21.02), (0.5642, -12.67, 21.06), (0.7181, -12.78, 21.12), (0.8444, -12.91, 21.2), (0.9382, -13.06, 21.28), (0.996, -13.23, 21.37), (1.016, -13.4, 21.47), (0.996, -13.58, 21.56), (0.9382, -13.75, 21.66), (0.8444, -13.9, 21.74), (0.7181, -14.03, 21.82), (0.5642, -14.14, 21.88), (0.3886, -14.23, 21.92), (0.1981, -14.28, 21.95), (-9.995e-06, -14.29, 21.96), (-0.1981, -14.28, 21.95), (-0.3886, -14.23, 21.92), (-0.5642, -14.14, 21.88), (-0.7181, -14.03, 21.82), (-0.8444, -13.9, 21.74), (-0.9382, -13.75, 21.66), (-0.996, -13.58, 21.56), (-1.016, -13.4, 21.47), (-0.996, -13.23, 21.37), (-0.9382, -13.06, 21.28), (-0.8444, -12.91, 21.2), (-0.7181, -12.78, 21.12), (-0.5642, -12.67, 21.06), (-0.3886, -12.58, 21.02), (-0.1981, -12.53, 20.99), (-8.723e-06, -12.25, 21.5), (0.1981, -12.26, 21.51), (0.3886, -12.31, 21.55), (0.5642, -12.38, 21.61), (0.7181, -12.48, 21.69), (0.8444, -12.59, 21.79), (0.9382, -12.73, 21.9), (0.996, -12.87, 22.03), (1.016, -13.03, 22.15), (0.996, -13.18, 22.28), (0.9382, -13.32, 22.4), (0.8444, -13.46, 22.52), (0.7181, -13.58, 22.62), (0.5642, -13.67, 22.7), (0.3886, -13.75, 22.76), (0.1981, -13.79, 22.79), (-9.054e-06, -13.8, 22.81), (-0.1981, -13.79, 22.79), (-0.3886, -13.75, 22.76), (-0.5642, -13.67, 22.7), (-0.7181, -13.58, 22.62), (-0.8444, -13.46, 22.52), (-0.9382, -13.32, 22.4), (-0.996, -13.18, 22.28), (-1.016, -13.03, 22.15), (-0.996, -12.87, 22.03), (-0.9382, -12.73, 21.9), (-0.8444, -12.59, 21.79), (-0.7181, -12.48, 21.69), (-0.5642, -12.38, 21.61), (-0.3886, -12.31, 21.55), (-0.1981, -12.26, 21.51), (-3.759e-06, -9.42, 25.87), (0.07302, -9.425, 25.87), (0.1432, -9.442, 25.89), (0.208, -9.468, 25.91), (0.2647, -9.504, 25.94), (0.3112, -9.547, 25.98), (0.3458, -9.597, 26.02), (0.3671, -9.651, 26.06), (0.3743, -9.706, 26.11), (0.3671, -9.762, 26.16), (0.3458, -9.816, 26.2), (0.3112, -9.866, 26.24), (0.2647, -9.909, 26.28), (0.208, -9.945, 26.31), (0.1432, -9.971, 26.33), (0.07302, -9.988, 26.35), (-3.881e-06, -9.993, 26.35), (-0.07303, -9.988, 26.35), (-0.1433, -9.971, 26.33), (-0.208, -9.945, 26.31), (-0.2647, -9.909, 26.28), (-0.3112, -9.866, 26.24), (-0.3458, -9.816, 26.2), (-0.3671, -9.762, 26.16), (-0.3743, -9.706, 26.11), (-0.3671, -9.651, 26.06), (-0.3458, -9.597, 26.02), (-0.3112, -9.547, 25.98), (-0.2647, -9.504, 25.94), (-0.208, -9.468, 25.91), (-0.1433, -9.442, 25.89), (-0.07303, -9.425, 25.87), (-5.149e-06, -7.8, 28.04), (0.04244, -7.803, 28.05), (0.08326, -7.812, 28.05), (0.1209, -7.828, 28.07), (0.1538, -7.848, 28.08), (0.1809, -7.874, 28.11), (0.201, -7.902, 28.13), (0.2134, -7.934, 28.16), (0.2176, -7.966, 28.18), (0.2134, -7.999, 28.21), (0.201, -8.03, 28.24), (0.1809, -8.059, 28.26), (0.1538, -8.084, 28.28), (0.1209, -8.105, 28.3), (0.08326, -8.12, 28.31), (0.04244, -8.13, 28.32), (-5.22e-06, -8.133, 28.32), (-0.04245, -8.13, 28.32), (-0.08327, -8.12, 28.31), (-0.1209, -8.105, 28.3), (-0.1539, -8.084, 28.28), (-0.1809, -8.059, 28.26), (-0.201, -8.03, 28.24), (-0.2134, -7.999, 28.21), (-0.2176, -7.966, 28.18), (-0.2134, -7.934, 28.16), (-0.201, -7.902, 28.13), (-0.1809, -7.874, 28.11), (-0.1539, -7.848, 28.08), (-0.1209, -7.828, 28.07), (-0.08327, -7.812, 28.05), (-0.04245, -7.803, 28.05), (-4.204e-06, -7.515, 28.43), (0.03706, -7.518, 28.43), (0.0727, -7.526, 28.44), (0.1055, -7.539, 28.45), (0.1343, -7.557, 28.46), (0.158, -7.579, 28.48), (0.1755, -7.605, 28.5), (0.1863, -7.632, 28.52), (0.19, -7.66, 28.55), (0.1863, -7.689, 28.57), (0.1755, -7.716, 28.6), (0.158, -7.741, 28.62), (0.1343, -7.763, 28.63), (0.1055, -7.781, 28.65), (0.0727, -7.795, 28.66), (0.03706, -7.803, 28.67), (-4.265e-06, -7.806, 28.67), (-0.03707, -7.803, 28.67), (-0.0727, -7.795, 28.66), (-0.1055, -7.781, 28.65), (-0.1343, -7.763, 28.63), (-0.158, -7.741, 28.62), (-0.1755, -7.716, 28.6), (-0.1863, -7.689, 28.57), (-0.19, -7.66, 28.55), (-0.1863, -7.632, 28.52), (-0.1755, -7.605, 28.5), (-0.158, -7.579, 28.48), (-0.1343, -7.557, 28.46), (-0.1055, -7.539, 28.45), (-0.0727, -7.526, 28.44), (-0.03707, -7.518, 28.43), (-5.631e-06, -7.415, 28.58), (0.03706, -7.416, 28.58), (0.07269, -7.421, 28.59), (0.1055, -7.428, 28.6), (0.1343, -7.438, 28.63), (0.158, -7.449, 28.65), (0.1755, -7.463, 28.68), (0.1863, -7.477, 28.71), (0.19, -7.492, 28.75), (0.1863, -7.507, 28.78), (0.1755, -7.521, 28.82), (0.158, -7.535, 28.85), (0.1343, -7.546, 28.87), (0.1055, -7.556, 28.89), (0.07269, -7.563, 28.91), (0.03706, -7.568, 28.92), (-5.693e-06, -7.569, 28.92), (-0.03707, -7.568, 28.92), (-0.07271, -7.563, 28.91), (-0.1055, -7.556, 28.89), (-0.1343, -7.546, 28.87), (-0.158, -7.535, 28.85), (-0.1755, -7.521, 28.82), (-0.1863, -7.507, 28.78), (-0.19, -7.492, 28.75), (-0.1863, -7.477, 28.71), (-0.1755, -7.463, 28.68), (-0.158, -7.449, 28.65), (-0.1343, -7.438, 28.63), (-0.1055, -7.428, 28.6), (-0.0727, -7.421, 28.59), (-0.03707, -7.416, 28.58), (-6.589e-06, -7.144, 28.7), (0.03706, -7.145, 28.7), (0.07269, -7.149, 28.71), (0.1055, -7.156, 28.73), (0.1343, -7.165, 28.75), (0.158, -7.176, 28.77), (0.1755, -7.189, 28.8), (0.1863, -7.202, 28.84), (0.19, -7.217, 28.87), (0.1863, -7.231, 28.91), (0.1755, -7.245, 28.94), (0.158, -7.257, 28.97), (0.1343, -7.268, 29.0), (0.1055, -7.278, 29.02), (0.07269, -7.284, 29.03), (0.03706, -7.289, 29.04), (-6.651e-06, -7.29, 29.05), (-0.03707, -7.289, 29.04), (-0.07271, -7.284, 29.03), (-0.1056, -7.278, 29.02), (-0.1343, -7.268, 29.0), (-0.158, -7.257, 28.97), (-0.1755, -7.245, 28.94), (-0.1863, -7.231, 28.91), (-0.19, -7.217, 28.87), (-0.1863, -7.202, 28.84), (-0.1755, -7.189, 28.8), (-0.158, -7.176, 28.77), (-0.1343, -7.165, 28.75), (-0.1055, -7.156, 28.73), (-0.07271, -7.149, 28.71), (-0.03707, -7.145, 28.7), (-5.222e-05, 5.455, 33.99), (0.03151, 5.454, 33.99), (0.06186, 5.451, 34.0), (0.08983, 5.445, 34.01), (0.1143, 5.437, 34.03), (0.1345, 5.428, 34.05), (0.1494, 5.417, 34.08), (0.1586, 5.405, 34.11), (0.1617, 5.393, 34.13), (0.1586, 5.381, 34.16), (0.1494, 5.369, 34.19), (0.1345, 5.358, 34.22), (0.1143, 5.349, 34.24), (0.08983, 5.341, 34.26), (0.06186, 5.335, 34.27), (0.03151, 5.332, 34.28), (-5.227e-05, 5.331, 34.28), (-0.03161, 5.332, 34.28), (-0.06196, 5.335, 34.27), (-0.08993, 5.341, 34.26), (-0.1144, 5.349, 34.24), (-0.1346, 5.358, 34.22), (-0.1495, 5.369, 34.19), (-0.1587, 5.381, 34.16), (-0.1618, 5.393, 34.13), (-0.1587, 5.405, 34.11), (-0.1495, 5.417, 34.08), (-0.1346, 5.428, 34.05), (-0.1144, 5.437, 34.03), (-0.08993, 5.445, 34.01), (-0.06196, 5.451, 34.0), (-0.03161, 5.454, 33.99), (-5.745e-05, 6.807, 33.96), (-8.723e-06, -12.25, 21.5), (-8.723e-06, -5.87, 21.5), (-8.723e-06, 1.901, 21.45), (-4.785e-06, -0.8156, 16.11), (0.1121, -0.3024, 15.17), (0.1121, 0.2698, 15.19), (-5.258e-06, -0.5705, 14.4), (-5.261e-06, 0.04608, 14.44), (-4.294e-06, -0.4452, 13.94), (-4.294e-06, 0.07572, 13.94), (-4.286e-06, -0.5394, 13.48), (-4.286e-06, 0.226, 13.54), (-4.286e-06, 1.13, 13.53), (-4.286e-06, 3.555, 13.52), (0.1121, 1.057, 15.22), (0.1121, 1.057, 15.22), (0.1121, 3.543, 15.24), (-5.261e-06, 0.9072, 14.5), (-5.262e-06, 4.528, 14.62), (-4.295e-06, 1.064, 14.02), (-4.295e-06, 3.922, 14.11), (-4.276e-06, -0.1884, 10.6), (-4.276e-06, 0.5643, 10.5), (-4.276e-06, 1.342, 10.39), (-4.276e-06, 4.347, 10.36), (-4.619e-08, 1.814, -0.4249), (-4.619e-08, 2.365, -0.2045), (-4.619e-08, 3.063, 0.1813), (-4.619e-08, 4.0, 1.173), (-4.619e-08, 4.127, 4.03), (-4.619e-08, 4.127, 4.03)], [(512, 737), (289, 741), (224, 745), (742, 751), (751, 752), (160, 758), (758, 759), (759, 760), (760, 761), (747, 758), (748, 759), (749, 760), (740, 741), (765, 766), (766, 767), (760, 764), (759, 763), (758, 762)], [(0, 1, 3, 2), (2, 3, 5, 4), (4, 5, 7, 6), (6, 7, 9, 8), (8, 9, 11, 10), (10, 11, 13, 12), (12, 13, 15, 14), (14, 15, 17, 16), (16, 17, 19, 18), (18, 19, 21, 20), (20, 21, 23, 22), (22, 23, 25, 24), (24, 25, 27, 26), (26, 27, 29, 28), (28, 29, 31, 30), (30, 31, 33, 32), (32, 33, 35, 34), (34, 35, 37, 36), (36, 37, 39, 38), (38, 39, 41, 40), (40, 41, 43, 42), (42, 43, 45, 44), (44, 45, 47, 46), (46, 47, 49, 48), (48, 49, 51, 50), (50, 51, 53, 52), (52, 53, 55, 54), (54, 55, 57, 56), (56, 57, 59, 58), (58, 59, 61, 60), (51, 49, 88, 89), (60, 61, 63, 62), (62, 63, 1, 0), (0, 2, 4, 6, 8, 10, 12, 14, 16, 18, 20, 22, 24, 26, 28, 30, 32, 34, 36, 38, 40, 42, 44, 46, 48, 50, 52, 54, 56, 58, 60, 62), (70, 69, 101, 102), (7, 5, 66, 67), (25, 23, 75, 76), (43, 41, 84, 85), (61, 59, 93, 94), (17, 15, 71, 72), (35, 33, 80, 81), (53, 51, 89, 90), (9, 7, 67, 68), (27, 25, 76, 77), (45, 43, 85, 86), (63, 61, 94, 95), (19, 17, 72, 73), (37, 35, 81, 82), (55, 53, 90, 91), (11, 9, 68, 69), (29, 27, 77, 78), (47, 45, 86, 87), (3, 1, 64, 65), (1, 63, 95, 64), (21, 19, 73, 74), (39, 37, 82, 83), (57, 55, 91, 92), (13, 11, 69, 70), (31, 29, 78, 79), (49, 47, 87, 88), (5, 3, 65, 66), (23, 21, 74, 75), (41, 39, 83, 84), (59, 57, 92, 93), (15, 13, 70, 71), (33, 31, 79, 80), (105, 104, 136, 137), (84, 83, 115, 116), (71, 70, 102, 103), (85, 84, 116, 117), (72, 71, 103, 104), (86, 85, 117, 118), (73, 72, 104, 105), (87, 86, 118, 119), (74, 73, 105, 106), (88, 87, 119, 120), (75, 74, 106, 107), (89, 88, 120, 121), (76, 75, 107, 108), (90, 89, 121, 122), (77, 76, 108, 109), (91, 90, 122, 123), (78, 77, 109, 110), (65, 64, 96, 97), (92, 91, 123, 124), (79, 78, 110, 111), (66, 65, 97, 98), (93, 92, 124, 125), (80, 79, 111, 112), (67, 66, 98, 99), (94, 93, 125, 126), (81, 80, 112, 113), (68, 67, 99, 100), (95, 94, 126, 127), (82, 81, 113, 114), (69, 68, 100, 101), (64, 95, 127, 96), (83, 82, 114, 115), (154, 153, 185, 186), (119, 118, 150, 151), (106, 105, 137, 138), (120, 119, 151, 152), (107, 106, 138, 139), (121, 120, 152, 153), (108, 107, 139, 140), (122, 121, 153, 154), (109, 108, 140, 141), (123, 122, 154, 155), (110, 109, 141, 142), (97, 96, 128, 129), (124, 123, 155, 156), (111, 110, 142, 143), (98, 97, 129, 130), (125, 124, 156, 157), (112, 111, 143, 144), (99, 98, 130, 131), (126, 125, 157, 158), (113, 112, 144, 145), (100, 99, 131, 132), (127, 126, 158, 159), (114, 113, 145, 146), (101, 100, 132, 133), (96, 127, 159, 128), (115, 114, 146, 147), (102, 101, 133, 134), (116, 115, 147, 148), (103, 102, 134, 135), (117, 116, 148, 149), (104, 103, 135, 136), (118, 117, 149, 150), (162, 161, 193, 194), (141, 140, 172, 173), (155, 154, 186, 187), (142, 141, 173, 174), (129, 128, 160, 161), (156, 155, 187, 188), (143, 142, 174, 175), (130, 129, 161, 162), (157, 156, 188, 189), (144, 143, 175, 176), (131, 130, 162, 163), (158, 157, 189, 190), (145, 144, 176, 177), (132, 131, 163, 164), (159, 158, 190, 191), (146, 145, 177, 178), (133, 132, 164, 165), (128, 159, 191, 160), (147, 146, 178, 179), (134, 133, 165, 166), (148, 147, 179, 180), (135, 134, 166, 167), (149, 148, 180, 181), (136, 135, 167, 168), (150, 149, 181, 182), (137, 136, 168, 169), (151, 150, 182, 183), (138, 137, 169, 170), (152, 151, 183, 184), (139, 138, 170, 171), (153, 152, 184, 185), (140, 139, 171, 172), (197, 196, 228, 229), (189, 188, 220, 221), (176, 175, 207, 208), (163, 162, 194, 195), (190, 189, 221, 222), (177, 176, 208, 209), (164, 163, 195, 196), (191, 190, 222, 223), (178, 177, 209, 210), (165, 164, 196, 197), (160, 191, 223, 192), (179, 178, 210, 211), (166, 165, 197, 198), (180, 179, 211, 212), (167, 166, 198, 199), (181, 180, 212, 213), (168, 167, 199, 200), (182, 181, 213, 214), (169, 168, 200, 201), (183, 182, 214, 215), (170, 169, 201, 202), (184, 183, 215, 216), (171, 170, 202, 203), (185, 184, 216, 217), (172, 171, 203, 204), (186, 185, 217, 218), (173, 172, 204, 205), (187, 186, 218, 219), (174, 173, 205, 206), (161, 160, 192, 193), (188, 187, 219, 220), (175, 174, 206, 207), (232, 231, 263, 264), (192, 223, 255, 224), (211, 210, 242, 243), (198, 197, 229, 230), (212, 211, 243, 244), (199, 198, 230, 231), (213, 212, 244, 245), (200, 199, 231, 232), (214, 213, 245, 246), (201, 200, 232, 233), (215, 214, 246, 247), (202, 201, 233, 234), (216, 215, 247, 248), (203, 202, 234, 235), (217, 216, 248, 249), (204, 203, 235, 236), (218, 217, 249, 250), (205, 204, 236, 237), (219, 218, 250, 251), (206, 205, 237, 238), (193, 192, 224, 225), (220, 219, 251, 252), (207, 206, 238, 239), (194, 193, 225, 226), (221, 220, 252, 253), (208, 207, 239, 240), (195, 194, 226, 227), (222, 221, 253, 254), (209, 208, 240, 241), (196, 195, 227, 228), (223, 222, 254, 255), (210, 209, 241, 242), (267, 266, 298, 299), (246, 245, 277, 278), (233, 232, 264, 265), (247, 246, 278, 279), (234, 233, 265, 266), (248, 247, 279, 280), (235, 234, 266, 267), (249, 248, 280, 281), (236, 235, 267, 268), (250, 249, 281, 282), (237, 236, 268, 269), (251, 250, 282, 283), (238, 237, 269, 270), (225, 224, 256, 257), (252, 251, 283, 284), (239, 238, 270, 271), (226, 225, 257, 258), (253, 252, 284, 285), (240, 239, 271, 272), (227, 226, 258, 259), (254, 253, 285, 286), (241, 240, 272, 273), (228, 227, 259, 260), (255, 254, 286, 287), (242, 241, 273, 274), (229, 228, 260, 261), (224, 255, 287, 256), (243, 242, 274, 275), (230, 229, 261, 262), (244, 243, 275, 276), (231, 230, 262, 263), (245, 244, 276, 277), (302, 301, 333, 334), (281, 280, 312, 313), (268, 267, 299, 300), (282, 281, 313, 314), (269, 268, 300, 301), (283, 282, 314, 315), (270, 269, 301, 302), (257, 256, 288, 289), (284, 283, 315, 316), (271, 270, 302, 303), (258, 257, 289, 290), (285, 284, 316, 317), (272, 271, 303, 304), (259, 258, 290, 291), (286, 285, 317, 318), (273, 272, 304, 305), (260, 259, 291, 292), (287, 286, 318, 319), (274, 273, 305, 306), (261, 260, 292, 293), (256, 287, 319, 288), (275, 274, 306, 307), (262, 261, 293, 294), (276, 275, 307, 308), (263, 262, 294, 295), (277, 276, 308, 309), (264, 263, 295, 296), (278, 277, 309, 310), (265, 264, 296, 297), (279, 278, 310, 311), (266, 265, 297, 298), (280, 279, 311, 312), (337, 336, 368, 369), (289, 288, 320, 321), (316, 315, 347, 348), (303, 302, 334, 335), (290, 289, 321, 322), (317, 316, 348, 349), (304, 303, 335, 336), (291, 290, 322, 323), (318, 317, 349, 350), (305, 304, 336, 337), (292, 291, 323, 324), (319, 318, 350, 351), (306, 305, 337, 338), (293, 292, 324, 325), (288, 319, 351, 320), (307, 306, 338, 339), (294, 293, 325, 326), (308, 307, 339, 340), (295, 294, 326, 327), (309, 308, 340, 341), (296, 295, 327, 328), (310, 309, 341, 342), (297, 296, 328, 329), (311, 310, 342, 343), (298, 297, 329, 330), (312, 311, 343, 344), (299, 298, 330, 331), (313, 312, 344, 345), (300, 299, 331, 332), (314, 313, 345, 346), (301, 300, 332, 333), (315, 314, 346, 347), (372, 371, 403, 404), (324, 323, 355, 356), (351, 350, 382, 383), (338, 337, 369, 370), (325, 324, 356, 357), (320, 351, 383, 352), (339, 338, 370, 371), (326, 325, 357, 358), (340, 339, 371, 372), (327, 326, 358, 359), (341, 340, 372, 373), (328, 327, 359, 360), (342, 341, 373, 374), (329, 328, 360, 361), (343, 342, 374, 375), (330, 329, 361, 362), (344, 343, 375, 376), (331, 330, 362, 363), (345, 344, 376, 377), (332, 331, 363, 364), (346, 345, 377, 378), (333, 332, 364, 365), (347, 346, 378, 379), (334, 333, 365, 366), (321, 320, 352, 353), (348, 347, 379, 380), (335, 334, 366, 367), (322, 321, 353, 354), (349, 348, 380, 381), (336, 335, 367, 368), (323, 322, 354, 355), (350, 349, 381, 382), (407, 406, 438, 439), (359, 358, 390, 391), (373, 372, 404, 405), (360, 359, 391, 392), (374, 373, 405, 406), (361, 360, 392, 393), (375, 374, 406, 407), (362, 361, 393, 394), (376, 375, 407, 408), (363, 362, 394, 395), (377, 376, 408, 409), (364, 363, 395, 396), (378, 377, 409, 410), (365, 364, 396, 397), (379, 378, 410, 411), (366, 365, 397, 398), (353, 352, 384, 385), (380, 379, 411, 412), (367, 366, 398, 399), (354, 353, 385, 386), (381, 380, 412, 413), (368, 367, 399, 400), (355, 354, 386, 387), (382, 381, 413, 414), (369, 368, 400, 401), (356, 355, 387, 388), (383, 382, 414, 415), (370, 369, 401, 402), (357, 356, 388, 389), (352, 383, 415, 384), (371, 370, 402, 403), (358, 357, 389, 390), (442, 441, 473, 474), (394, 393, 425, 426), (408, 407, 439, 440), (395, 394, 426, 427), (409, 408, 440, 441), (396, 395, 427, 428), (410, 409, 441, 442), (397, 396, 428, 429), (411, 410, 442, 443), (398, 397, 429, 430), (385, 384, 416, 417), (412, 411, 443, 444), (399, 398, 430, 431), (386, 385, 417, 418), (413, 412, 444, 445), (400, 399, 431, 432), (387, 386, 418, 419), (414, 413, 445, 446), (401, 400, 432, 433), (388, 387, 419, 420), (415, 414, 446, 447), (402, 401, 433, 434), (389, 388, 420, 421), (384, 415, 447, 416), (403, 402, 434, 435), (390, 389, 421, 422), (404, 403, 435, 436), (391, 390, 422, 423), (405, 404, 436, 437), (392, 391, 423, 424), (406, 405, 437, 438), (393, 392, 424, 425), (477, 476, 508, 509), (429, 428, 460, 461), (443, 442, 474, 475), (430, 429, 461, 462), (417, 416, 448, 449), (444, 443, 475, 476), (431, 430, 462, 463), (418, 417, 449, 450), (445, 444, 476, 477), (432, 431, 463, 464), (419, 418, 450, 451), (446, 445, 477, 478), (433, 432, 464, 465), (420, 419, 451, 452), (447, 446, 478, 479), (434, 433, 465, 466), (421, 420, 452, 453), (416, 447, 479, 448), (435, 434, 466, 467), (422, 421, 453, 454), (436, 435, 467, 468), (423, 422, 454, 455), (437, 436, 468, 469), (424, 423, 455, 456), (438, 437, 469, 470), (425, 424, 456, 457), (439, 438, 470, 471), (426, 425, 457, 458), (440, 439, 471, 472), (427, 426, 458, 459), (441, 440, 472, 473), (428, 427, 459, 460), (480, 511, 543, 512), (464, 463, 495, 496), (451, 450, 482, 483), (478, 477, 509, 510), (465, 464, 496, 497), (452, 451, 483, 484), (479, 478, 510, 511), (466, 465, 497, 498), (453, 452, 484, 485), (448, 479, 511, 480), (467, 466, 498, 499), (454, 453, 485, 486), (468, 467, 499, 500), (455, 454, 486, 487), (469, 468, 500, 501), (456, 455, 487, 488), (470, 469, 501, 502), (457, 456, 488, 489), (471, 470, 502, 503), (458, 457, 489, 490), (472, 471, 503, 504), (459, 458, 490, 491), (473, 472, 504, 505), (460, 459, 491, 492), (474, 473, 505, 506), (461, 460, 492, 493), (475, 474, 506, 507), (462, 461, 493, 494), (449, 448, 480, 481), (476, 475, 507, 508), (463, 462, 494, 495), (450, 449, 481, 482), (534, 533, 565, 566), (499, 498, 530, 531), (486, 485, 517, 518), (500, 499, 531, 532), (487, 486, 518, 519), (501, 500, 532, 533), (488, 487, 519, 520), (502, 501, 533, 534), (489, 488, 520, 521), (503, 502, 534, 535), (490, 489, 521, 522), (504, 503, 535, 536), (491, 490, 522, 523), (505, 504, 536, 537), (492, 491, 523, 524), (506, 505, 537, 538), (493, 492, 524, 525), (507, 506, 538, 539), (494, 493, 525, 526), (481, 480, 512, 513), (508, 507, 539, 540), (495, 494, 526, 527), (482, 481, 513, 514), (509, 508, 540, 541), (496, 495, 527, 528), (483, 482, 514, 515), (510, 509, 541, 542), (497, 496, 528, 529), (484, 483, 515, 516), (511, 510, 542, 543), (498, 497, 529, 530), (485, 484, 516, 517), (569, 568, 600, 601), (521, 520, 552, 553), (535, 534, 566, 567), (522, 521, 553, 554), (536, 535, 567, 568), (523, 522, 554, 555), (537, 536, 568, 569), (524, 523, 555, 556), (538, 537, 569, 570), (525, 524, 556, 557), (539, 538, 570, 571), (526, 525, 557, 558), (513, 512, 544, 545), (540, 539, 571, 572), (527, 526, 558, 559), (514, 513, 545, 546), (541, 540, 572, 573), (528, 527, 559, 560), (515, 514, 546, 547), (542, 541, 573, 574), (529, 528, 560, 561), (516, 515, 547, 548), (543, 542, 574, 575), (530, 529, 561, 562), (517, 516, 548, 549), (512, 543, 575, 544), (531, 530, 562, 563), (518, 517, 549, 550), (532, 531, 563, 564), (519, 518, 550, 551), (533, 532, 564, 565), (520, 519, 551, 552), (577, 576, 608, 609), (556, 555, 587, 588), (570, 569, 601, 602), (557, 556, 588, 589), (571, 570, 602, 603), (558, 557, 589, 590), (545, 544, 576, 577), (572, 571, 603, 604), (559, 558, 590, 591), (546, 545, 577, 578), (573, 572, 604, 605), (560, 559, 591, 592), (547, 546, 578, 579), (574, 573, 605, 606), (561, 560, 592, 593), (548, 547, 579, 580), (575, 574, 606, 607), (562, 561, 593, 594), (549, 548, 580, 581), (544, 575, 607, 576), (563, 562, 594, 595), (550, 549, 581, 582), (564, 563, 595, 596), (551, 550, 582, 583), (565, 564, 596, 597), (552, 551, 583, 584), (566, 565, 597, 598), (553, 552, 584, 585), (567, 566, 598, 599), (554, 553, 585, 586), (568, 567, 599, 600), (555, 554, 586, 587), (612, 611, 643, 644), (604, 603, 635, 636), (591, 590, 622, 623), (578, 577, 609, 610), (605, 604, 636, 637), (592, 591, 623, 624), (579, 578, 610, 611), (606, 605, 637, 638), (593, 592, 624, 625), (580, 579, 611, 612), (607, 606, 638, 639), (594, 593, 625, 626), (581, 580, 612, 613), (576, 607, 639, 608), (595, 594, 626, 627), (582, 581, 613, 614), (596, 595, 627, 628), (583, 582, 614, 615), (597, 596, 628, 629), (584, 583, 615, 616), (598, 597, 629, 630), (585, 584, 616, 617), (599, 598, 630, 631), (586, 585, 617, 618), (600, 599, 631, 632), (587, 586, 618, 619), (601, 600, 632, 633), (588, 587, 619, 620), (602, 601, 633, 634), (589, 588, 620, 621), (603, 602, 634, 635), (590, 589, 621, 622), (647, 646, 678, 679), (639, 638, 670, 671), (626, 625, 657, 658), (613, 612, 644, 645), (608, 639, 671, 640), (627, 626, 658, 659), (614, 613, 645, 646), (628, 627, 659, 660), (615, 614, 646, 647), (629, 628, 660, 661), (616, 615, 647, 648), (630, 629, 661, 662), (617, 616, 648, 649), (631, 630, 662, 663), (618, 617, 649, 650), (632, 631, 663, 664), (619, 618, 650, 651), (633, 632, 664, 665), (620, 619, 651, 652), (634, 633, 665, 666), (621, 620, 652, 653), (635, 634, 666, 667), (622, 621, 653, 654), (609, 608, 640, 641), (636, 635, 667, 668), (623, 622, 654, 655), (610, 609, 641, 642), (637, 636, 668, 669), (624, 623, 655, 656), (611, 610, 642, 643), (638, 637, 669, 670), (625, 624, 656, 657), (682, 681, 713, 714), (661, 660, 692, 693), (648, 647, 679, 680), (662, 661, 693, 694), (649, 648, 680, 681), (663, 662, 694, 695), (650, 649, 681, 682), (664, 663, 695, 696), (651, 650, 682, 683), (665, 664, 696, 697), (652, 651, 683, 684), (666, 665, 697, 698), (653, 652, 684, 685), (667, 666, 698, 699), (654, 653, 685, 686), (641, 640, 672, 673), (668, 667, 699, 700), (655, 654, 686, 687), (642, 641, 673, 674), (669, 668, 700, 701), (656, 655, 687, 688), (643, 642, 674, 675), (670, 669, 701, 702), (657, 656, 688, 689), (644, 643, 675, 676), (671, 670, 702, 703), (658, 657, 689, 690), (645, 644, 676, 677), (640, 671, 703, 672), (659, 658, 690, 691), (646, 645, 677, 678), (660, 659, 691, 692), (717, 716, 736), (696, 695, 727, 728), (683, 682, 714, 715), (697, 696, 728, 729), (684, 683, 715, 716), (698, 697, 729, 730), (685, 684, 716, 717), (699, 698, 730, 731), (686, 685, 717, 718), (673, 672, 704, 705), (700, 699, 731, 732), (687, 686, 718, 719), (674, 673, 705, 706), (701, 700, 732, 733), (688, 687, 719, 720), (675, 674, 706, 707), (702, 701, 733, 734), (689, 688, 720, 721), (676, 675, 707, 708), (703, 702, 734, 735), (690, 689, 721, 722), (677, 676, 708, 709), (672, 703, 735, 704), (691, 690, 722, 723), (678, 677, 709, 710), (692, 691, 723, 724), (679, 678, 710, 711), (693, 692, 724, 725), (680, 679, 711, 712), (694, 693, 725, 726), (681, 680, 712, 713), (695, 694, 726, 727), (731, 730, 736), (718, 717, 736), (705, 704, 736), (732, 731, 736), (719, 718, 736), (706, 705, 736), (733, 732, 736), (720, 719, 736), (707, 706, 736), (734, 733, 736), (721, 720, 736), (708, 707, 736), (735, 734, 736), (722, 721, 736), (709, 708, 736), (704, 735, 736), (723, 722, 736), (710, 709, 736), (724, 723, 736), (711, 710, 736), (725, 724, 736), (712, 711, 736), (726, 725, 736), (713, 712, 736), (727, 726, 736), (714, 713, 736), (728, 727, 736), (715, 714, 736), (729, 728, 736), (716, 715, 736), (730, 729, 736), (740, 288, 738), (738, 288, 320), (352, 321, 738, 737), (448, 384, 737, 480), (352, 737, 384), (739, 740, 738), (738, 545, 737), (702, 609, 577, 739), (738, 545, 607, 739), (739, 674, 704), (746, 748, 747, 745), (744, 746, 745, 743), (742, 744, 743, 741), (747, 192, 225, 745), (743, 745, 225, 256), (743, 256, 288, 741), (750, 749, 756, 757), (749, 748, 746, 756), (754, 756, 746, 744), (754, 744, 742, 752), (753, 755, 754, 752), (755, 757, 756, 754), (192, 160, 761, 750), (288, 753, 739), (762, 0, 1, 765, 764, 763), (767, 765, 1, 96), (761, 160, 96, 767)])
me_cylinder.use_remesh_preserve_volume = False
me_cylinder.use_remesh_preserve_attributes = False
me_cylinder.use_mirror_vertex_groups = False
me_cylinder.update()

# ---- objects
ob_cylinder_001 = bpy.data.objects.new('Cylinder.001', me_cylinder_001)
ob_cylinder = bpy.data.objects.new('Cylinder', me_cylinder)

# ---- transforms, parenting, visibility, modifiers, constraints
ob_cylinder_001.location = (-13.07, 45.88, -3.25)
ob_cylinder_001.scale = (2.35, 2.35, 2.35)
ob_cylinder_001.lineart.crease_threshold = 0.0
ob_cylinder.location = (6.556, -0.2264, 0.09297)
ob_cylinder.scale = (2.35, 2.35, 2.35)
ob_cylinder.lineart.crease_threshold = 0.0

# ---- collection membership
col_collection_1.objects.link(ob_cylinder_001)
col_collection_1.objects.link(ob_cylinder)

# ---- scene / render settings (as saved in the file)
scene.frame_start = 1; scene.frame_end = 250; scene.frame_set(21)
scene.render.engine = 'BLENDER_EEVEE_NEXT'
scene.render.resolution_percentage = 50
scene.render.dither_intensity = 0.0
scene.cycles.use_denoising = False
scene.cycles.samples = 128
scene.cycles.sampling_pattern = 'TABULATED_SOBOL'
scene.cycles.light_sampling_threshold = 0.0
scene.cycles.use_adaptive_sampling = False
scene.cycles.use_light_tree = False
scene.cycles.blur_glossy = 0.0
scene.cycles.sample_clamp_indirect = 0.0
scene.view_settings.view_transform = 'Standard'
bpy.context.view_layer.update()

# ---- added for rendering (the .blend has no active camera and no usable light): camera, sun
cam_auto = bpy.data.cameras.new('AutoCamera')
cam_auto.lens = 50.0
cam_auto.sensor_width = 36.0
cam_auto.clip_end = 2150.77
ob_auto_camera = bpy.data.objects.new('AutoCamera', cam_auto)
scene.collection.objects.link(ob_auto_camera)
ob_auto_camera.location = (119.293, -133.291, 135.114)
ob_auto_camera.rotation_euler = (1.09748, -7.21219e-08, 0.694738)
scene.camera = ob_auto_camera
light_auto_sun = bpy.data.lights.new('AutoSun', 'SUN')
light_auto_sun.energy = 3.0
light_auto_sun.angle = 0.0523599
ob_auto_sun = bpy.data.objects.new('AutoSun', light_auto_sun)
scene.collection.objects.link(ob_auto_sun)
ob_auto_sun.rotation_euler = (0.872665, 0.174533, 0.523599)
bpy.context.view_layer.update()
